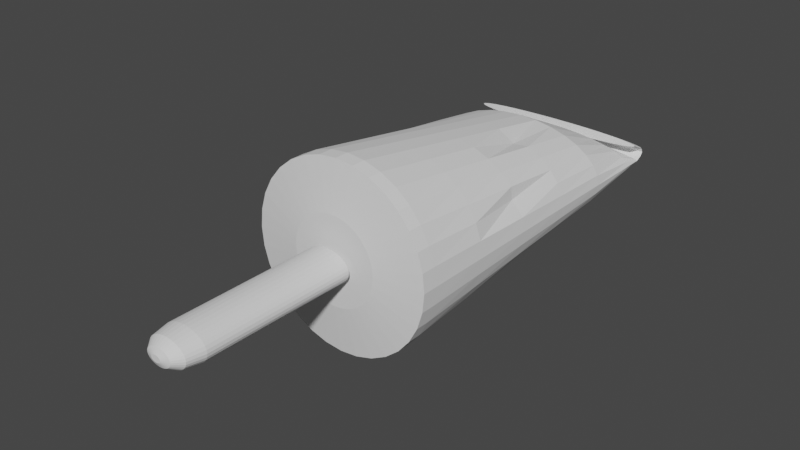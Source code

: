 # Source: Morphine.blend  (saved by Blender 3.5.10; exported with 4.5.12 LTS)
import bpy
from mathutils import Matrix  # noqa: F401  (used for matrix-valued properties, if any)

bpy.ops.wm.read_factory_settings(use_empty=True)
scene = bpy.context.scene
scene.name = 'Scene'

# ---- collections
col_collection = bpy.data.collections.new('Collection'); scene.collection.children.link(col_collection)

# ---- node groups
ng_auto_smooth = bpy.data.node_groups.new('Auto Smooth', 'GeometryNodeTree')
_s = ng_auto_smooth.interface.new_socket(name='Geometry', in_out='OUTPUT', socket_type='NodeSocketGeometry')
_s = ng_auto_smooth.interface.new_socket(name='Geometry', in_out='INPUT', socket_type='NodeSocketGeometry')
_s = ng_auto_smooth.interface.new_socket(name='Angle', in_out='INPUT', socket_type='NodeSocketFloat')
_s.subtype = 'ANGLE'
_s.min_value = 0.0
_s.max_value = 3.142
ng_auto_smooth.is_modifier = True
_N = ng_auto_smooth.nodes; _L = ng_auto_smooth.links
n0 = _N.new('NodeGroupOutput'); n0.name = 'Group Output'; n0.location = (480, -100)
n1 = _N.new('NodeGroupInput'); n1.name = 'Group Input'; n1.location = (-420, -300)
n2 = _N.new('NodeGroupInput'); n2.name = 'Group Input.001'; n2.location = (-60, -100)
n3 = _N.new('GeometryNodeSetShadeSmooth'); n3.name = 'Set Shade Smooth'; n3.location = (120, -100)
n3.domain = 'EDGE'
n4 = _N.new('GeometryNodeSetShadeSmooth'); n4.name = 'Set Shade Smooth.001'; n4.location = (300, -100)
n5 = _N.new('GeometryNodeInputMeshEdgeAngle'); n5.name = 'Edge Angle'; n5.location = (-420, -220)
n6 = _N.new('GeometryNodeInputEdgeSmooth'); n6.name = 'Is Edge Smooth'; n6.location = (-60, -160)
n7 = _N.new('GeometryNodeInputShadeSmooth'); n7.name = 'Is Face Smooth'; n7.location = (-240, -340)
n8 = _N.new('FunctionNodeBooleanMath'); n8.name = 'Boolean Math'; n8.location = (-60, -220)
n9 = _N.new('FunctionNodeCompare'); n9.name = 'Compare'; n9.location = (-240, -180)
n9.operation = 'LESS_EQUAL'
_L.new(n5.outputs[0], n9.inputs[0])
_L.new(n4.outputs[0], n0.inputs[0])
_L.new(n1.outputs[1], n9.inputs[1])
_L.new(n9.outputs[0], n8.inputs[0])
_L.new(n7.outputs[0], n8.inputs[1])
_L.new(n2.outputs[0], n3.inputs[0])
_L.new(n6.outputs[0], n3.inputs[1])
_L.new(n3.outputs[0], n4.inputs[0])
_L.new(n8.outputs[0], n3.inputs[2])
n0.is_active_output = True

# ---- world
world_world = bpy.data.worlds.new('World'); scene.world = world_world
world_world.use_nodes = True; world_world.node_tree.nodes.clear()
_N = world_world.node_tree.nodes; _L = world_world.node_tree.links
n0 = _N.new('ShaderNodeOutputWorld'); n0.name = 'World Output'; n0.location = (300, 300)
n1 = _N.new('ShaderNodeBackground'); n1.name = 'Background'; n1.location = (10, 300)
n1.inputs[0].default_value = (0.05088, 0.05088, 0.05088, 1.0)
_L.new(n1.outputs[0], n0.inputs[0])
n0.is_active_output = True
world_world.color = (0.05088, 0.05088, 0.05088)
world_world.use_sun_shadow = False
world_world.sun_shadow_jitter_overblur = 0.0

# ---- meshes
me_cylinder = bpy.data.meshes.new('Cylinder')
me_cylinder.from_pydata([(0.0, 0.2445, -2.332), (0.0, 1.0, 1.0), (0.1951, 0.2398, -2.332), (0.1951, 0.9808, 1.0), (0.3827, 0.2259, -2.332), (0.3827, 0.9239, 1.0), (0.5556, 0.2033, -2.332), (0.5556, 0.8315, 1.0), (0.7071, 0.1729, -2.332), (0.7071, 0.7071, 1.0), (0.8315, 0.1358, -2.332), (0.8315, 0.5556, 1.0), (0.9239, 0.09357, -2.332), (0.9239, 0.3827, 1.0), (0.9808, 0.0477, -2.332), (0.9808, 0.1951, 1.0), (1.0, -5.183e-08, -2.332), (1.0, 0.0, 1.0), (0.9808, -0.0477, -2.332), (0.9808, -0.1951, 1.0), (0.9239, -0.09357, -2.332), (0.9239, -0.3827, 1.0), (0.8315, -0.1358, -2.332), (0.8315, -0.5556, 1.0), (0.7071, -0.1729, -2.332), (0.7071, -0.7071, 1.0), (0.5556, -0.2033, -2.332), (0.5556, -0.8315, 1.0), (0.3827, -0.2259, -2.332), (0.3827, -0.9239, 1.0), (0.1951, -0.2398, -2.332), (0.1951, -0.9808, 1.0), (0.0, -0.2445, -2.332), (0.0, -1.0, 1.0), (-0.1951, -0.2398, -2.332), (-0.1951, -0.9808, 1.0), (-0.3827, -0.2259, -2.332), (-0.3827, -0.9239, 1.0), (-0.5556, -0.2033, -2.332), (-0.5556, -0.8315, 1.0), (-0.7071, -0.1729, -2.332), (-0.7071, -0.7071, 1.0), (-0.8315, -0.1358, -2.332), (-0.8315, -0.5556, 1.0), (-0.9239, -0.09357, -2.332), (-0.9239, -0.3827, 1.0), (-0.9808, -0.0477, -2.332), (-0.9808, -0.1951, 1.0), (-1.0, -5.183e-08, -2.332), (-1.0, 0.0, 1.0), (-0.9808, 0.0477, -2.332), (-0.9808, 0.1951, 1.0), (-0.9239, 0.09357, -2.332), (-0.9239, 0.3827, 1.0), (-0.8315, 0.1358, -2.332), (-0.8315, 0.5556, 1.0), (-0.7071, 0.1729, -2.332), (-0.7071, 0.7071, 1.0), (-0.5556, 0.2033, -2.332), (-0.5556, 0.8315, 1.0), (-0.3827, 0.2259, -2.332), (-0.3827, 0.9239, 1.0), (-0.1951, 0.2398, -2.332), (-0.1951, 0.9808, 1.0), (-7.689e-09, 0.05842, -2.546), (0.1951, 0.0573, -2.546), (0.3827, 0.05397, -2.546), (0.5556, 0.04858, -2.546), (0.7071, 0.04131, -2.546), (0.8315, 0.03246, -2.546), (0.9239, 0.02236, -2.546), (0.9808, 0.0114, -2.546), (1.0, -4.774e-08, -2.546), (0.9808, -0.0114, -2.546), (0.9239, -0.02236, -2.546), (0.8315, -0.03246, -2.546), (0.7071, -0.04131, -2.546), (0.5556, -0.04858, -2.546), (0.3827, -0.05397, -2.546), (0.1951, -0.0573, -2.546), (-7.689e-09, -0.05842, -2.546), (-0.1951, -0.0573, -2.546), (-0.3827, -0.05397, -2.546), (-0.5556, -0.04858, -2.546), (-0.7071, -0.04131, -2.546), (-0.8315, -0.03246, -2.546), (-0.9239, -0.02236, -2.546), (-0.9808, -0.0114, -2.546), (-1.0, -4.774e-08, -2.546), (-0.9808, 0.0114, -2.546), (-0.9239, 0.02236, -2.546), (-0.8315, 0.03246, -2.546), (-0.7071, 0.04131, -2.546), (-0.5556, 0.04858, -2.546), (-0.3827, 0.05397, -2.546), (-0.1951, 0.0573, -2.546), (-9.898e-09, 0.07849, -2.579), (0.1951, 0.07765, -2.58), (0.3827, 0.07517, -2.582), (0.5556, 0.07115, -2.586), (0.7071, 0.06574, -2.591), (0.8315, 0.05914, -2.597), (0.9239, 0.05161, -2.603), (0.9808, 0.04344, -2.611), (1.0, 0.03495, -2.618), (0.9808, 0.02645, -2.626), (0.9239, 0.01828, -2.633), (0.8315, 0.01076, -2.64), (0.7071, 0.004157, -2.646), (0.5556, -0.001258, -2.651), (0.3827, -0.005282, -2.654), (0.1951, -0.00776, -2.657), (-9.898e-09, -0.008596, -2.657), (-0.1951, -0.00776, -2.657), (-0.3827, -0.005282, -2.654), (-0.5556, -0.001258, -2.651), (-0.7071, 0.004157, -2.646), (-0.8315, 0.01076, -2.64), (-0.9239, 0.01828, -2.633), (-0.9808, 0.02645, -2.626), (-1.0, 0.03495, -2.618), (-0.9808, 0.04344, -2.611), (-0.9239, 0.05161, -2.603), (-0.8315, 0.05914, -2.597), (-0.7071, 0.06574, -2.591), (-0.5556, 0.07115, -2.586), (-0.3827, 0.07517, -2.582), (-0.1951, 0.07765, -2.58), (-1.115e-08, 0.08459, -2.587), (0.1951, 0.08443, -2.588), (0.3827, 0.08396, -2.591), (0.5556, 0.0832, -2.596), (0.7071, 0.08217, -2.604), (0.8315, 0.08092, -2.612), (0.9239, 0.07949, -2.622), (0.9808, 0.07794, -2.633), (1.0, 0.07633, -2.644), (0.9808, 0.07472, -2.656), (0.9239, 0.07317, -2.667), (0.8315, 0.07174, -2.677), (0.7071, 0.07049, -2.685), (0.5556, 0.06946, -2.693), (0.3827, 0.0687, -2.698), (0.1951, 0.06823, -2.701), (-1.115e-08, 0.06807, -2.702), (-0.1951, 0.06823, -2.701), (-0.3827, 0.0687, -2.698), (-0.5556, 0.06946, -2.693), (-0.7071, 0.07049, -2.685), (-0.8315, 0.07174, -2.677), (-0.9239, 0.07317, -2.667), (-0.9808, 0.07472, -2.656), (-1.0, 0.07633, -2.644), (-0.9808, 0.07794, -2.633), (-0.9239, 0.07949, -2.622), (-0.8315, 0.08092, -2.612), (-0.7071, 0.08217, -2.604), (-0.5556, 0.0832, -2.596), (-0.3827, 0.08396, -2.591), (-0.1951, 0.08443, -2.588), (-1.158e-08, 0.08453, -2.575), (0.1951, 0.08523, -2.576), (0.3827, 0.0873, -2.578), (0.5556, 0.09067, -2.582), (0.7071, 0.09521, -2.588), (0.8315, 0.1007, -2.595), (0.9239, 0.107, -2.603), (0.9808, 0.1139, -2.612), (1.0, 0.121, -2.62), (0.9808, 0.1281, -2.629), (0.9239, 0.1349, -2.638), (0.8315, 0.1413, -2.646), (0.7071, 0.1468, -2.653), (0.5556, 0.1513, -2.658), (0.3827, 0.1547, -2.663), (0.1951, 0.1568, -2.665), (-1.158e-08, 0.1575, -2.666), (-0.1951, 0.1568, -2.665), (-0.3827, 0.1547, -2.663), (-0.5556, 0.1513, -2.658), (-0.7071, 0.1468, -2.653), (-0.8315, 0.1413, -2.646), (-0.9239, 0.1349, -2.638), (-0.9808, 0.1281, -2.629), (-1.0, 0.121, -2.62), (-0.9808, 0.1139, -2.612), (-0.9239, 0.107, -2.603), (-0.8315, 0.1007, -2.595), (-0.7071, 0.09521, -2.588), (-0.5556, 0.09067, -2.582), (-0.3827, 0.0873, -2.578), (-0.1951, 0.08523, -2.576), (-1.036e-08, 0.141, -2.459), (0.1951, 0.1422, -2.459), (0.3827, 0.1455, -2.459), (0.5556, 0.1509, -2.459), (0.7071, 0.1581, -2.459), (0.8315, 0.167, -2.46), (0.9239, 0.1771, -2.46), (0.9808, 0.188, -2.46), (1.0, 0.1994, -2.461), (0.9808, 0.2108, -2.461), (0.9239, 0.2218, -2.461), (0.8315, 0.2319, -2.462), (0.7071, 0.2407, -2.462), (0.5556, 0.248, -2.462), (0.3827, 0.2534, -2.462), (0.1951, 0.2567, -2.462), (-1.036e-08, 0.2578, -2.462), (-0.1951, 0.2567, -2.462), (-0.3827, 0.2534, -2.462), (-0.5556, 0.248, -2.462), (-0.7071, 0.2407, -2.462), (-0.8315, 0.2319, -2.462), (-0.9239, 0.2218, -2.461), (-0.9808, 0.2108, -2.461), (-1.0, 0.1994, -2.461), (-0.9808, 0.188, -2.46), (-0.9239, 0.1771, -2.46), (-0.8315, 0.167, -2.46), (-0.7071, 0.1581, -2.459), (-0.5556, 0.1509, -2.459), (-0.3827, 0.1455, -2.459), (-0.1951, 0.1422, -2.459), (0.0, 0.5306, -1.729), (0.1951, 0.5204, -1.729), (0.3827, 0.4902, -1.729), (0.5556, 0.4412, -1.729), (0.7071, 0.3752, -1.729), (0.8315, 0.2948, -1.729), (0.9239, 0.203, -1.729), (0.9808, 0.1035, -1.729), (1.0, -4.845e-08, -1.729), (0.9808, -0.1035, -1.729), (0.9239, -0.203, -1.729), (0.8315, -0.2948, -1.729), (0.7071, -0.3325, -1.729), (0.5556, -0.4412, -1.729), (0.3827, -0.4902, -1.729), (0.1951, -0.5204, -1.729), (0.0, -0.5306, -1.729), (-0.1951, -0.5204, -1.729), (-0.3827, -0.4902, -1.729), (-0.5556, -0.4412, -1.729), (-0.7071, -0.3752, -1.729), (-0.8315, -0.2948, -1.729), (-0.9239, -0.203, -1.729), (-0.9808, -0.1035, -1.729), (-1.0, -4.845e-08, -1.729), (-0.9808, 0.1035, -1.729), (-0.9239, 0.203, -1.729), (-0.8315, 0.2948, -1.729), (-0.7071, 0.3752, -1.729), (-0.5556, 0.4412, -1.729), (-0.3827, 0.4902, -1.729), (-0.1951, 0.5204, -1.729), (0.0, 0.7653, -0.3643), (0.1951, 0.7506, -0.3643), (0.3827, 0.707, -0.3643), (0.5556, 0.6363, -0.3643), (0.7071, 0.5411, -0.3643), (0.8315, 0.4252, -0.3643), (0.8467, 0.2929, -0.3643), (0.9808, 0.1493, -0.3643), (1.0, -2.422e-08, -0.3643), (0.9808, -0.1493, -0.3643), (0.9239, -0.2929, -0.3643), (0.8315, -0.4252, -0.3643), (0.7071, -0.5411, -0.3643), (0.5556, -0.6363, -0.3643), (0.3827, -0.707, -0.3643), (0.1951, -0.7506, -0.3643), (0.0, -0.7653, -0.3643), (-0.1951, -0.7506, -0.3643), (-0.3827, -0.707, -0.3643), (-0.5556, -0.6363, -0.3643), (-0.7071, -0.5411, -0.3643), (-0.8315, -0.4252, -0.3643), (-0.9239, -0.2929, -0.3643), (-0.9808, -0.1493, -0.3643), (-1.0, -2.422e-08, -0.3643), (-0.9808, 0.1493, -0.3643), (-0.9239, 0.2929, -0.3643), (-0.8315, 0.4252, -0.3643), (-0.7071, 0.5411, -0.3643), (-0.5556, 0.5396, -0.3643), (-0.3827, 0.707, -0.3643), (-0.1951, 0.7506, -0.3643), (0.1951, 0.6355, -1.046), (0.3827, 0.5247, -1.046), (0.5556, 0.5387, -1.046), (0.7071, 0.4582, -1.046), (0.8315, 0.36, -1.046), (0.9239, 0.248, -1.046), (0.9808, 0.1264, -1.046), (1.0, -3.633e-08, -1.046), (0.9808, -0.1264, -1.046), (0.9239, -0.248, -1.046), (0.8315, -0.36, -1.046), (0.7071, -0.4582, -1.046), (0.5556, -0.5387, -1.046), (0.3827, -0.5986, -1.046), (0.1951, -0.6355, -1.046), (0.0, -0.5923, -1.046), (-0.1951, -0.6355, -1.046), (-0.3827, -0.5986, -1.046), (-0.5556, -0.5387, -1.046), (-0.7071, -0.4582, -1.046), (-0.8315, -0.328, -1.046), (-0.9239, -0.248, -1.046), (-0.9808, -0.1264, -1.046), (-1.0, -3.633e-08, -1.046), (-0.9808, 0.1264, -1.046), (-0.9239, 0.248, -1.046), (-0.8315, 0.36, -1.046), (-0.7071, 0.4582, -1.046), (-0.5556, 0.5387, -1.046), (-0.3827, 0.5986, -1.046), (-0.1951, 0.6355, -1.046), (0.0, 0.6479, -1.046), (0.0, 0.8826, 0.3179), (0.1951, 0.8657, 0.3179), (0.3827, 0.8155, 0.3179), (0.5556, 0.7339, 0.3179), (0.7071, 0.6241, 0.3179), (0.8315, 0.4904, 0.3179), (0.9239, 0.3378, 0.3179), (0.9808, 0.1722, 0.3179), (1.0, -1.211e-08, 0.3179), (0.9808, -0.1722, 0.3179), (0.9239, -0.3378, 0.3179), (0.8315, -0.4904, 0.3179), (0.7071, -0.6241, 0.3179), (0.5556, -0.7339, 0.3179), (0.3827, -0.7316, 0.3179), (0.1951, -0.8657, 0.3179), (0.0, -0.8826, 0.3179), (-0.1951, -0.8657, 0.3179), (-0.3827, -0.8155, 0.3179), (-0.5556, -0.7339, 0.3179), (-0.7071, -0.5941, 0.3179), (-0.8315, -0.4904, 0.3179), (-0.9239, -0.3378, 0.3179), (-0.9808, -0.1722, 0.3179), (-1.0, -1.211e-08, 0.3179), (-0.9808, 0.1722, 0.3179), (-0.9239, 0.3378, 0.3179), (-0.8315, 0.4904, 0.3179), (-0.7071, 0.6241, 0.3179), (-0.5556, 0.7339, 0.3179), (-0.3827, 0.8155, 0.3179), (-0.1951, 0.8657, 0.3179), (2.932e-09, 1.0, 1.154), (0.1951, 0.9808, 1.154), (0.3827, 0.9239, 1.154), (0.5556, 0.8315, 1.154), (0.7071, 0.7071, 1.154), (0.8315, 0.5556, 1.154), (0.9239, 0.3827, 1.154), (0.9808, 0.1951, 1.154), (1.0, 0.0, 1.154), (0.9808, -0.1951, 1.154), (0.9239, -0.3827, 1.154), (0.8315, -0.5556, 1.154), (0.7071, -0.7071, 1.154), (0.5556, -0.8315, 1.154), (0.3827, -0.9239, 1.154), (0.1951, -0.9808, 1.154), (2.932e-09, -1.0, 1.154), (-0.1951, -0.9808, 1.154), (-0.3827, -0.9239, 1.154), (-0.5556, -0.8315, 1.154), (-0.7071, -0.7071, 1.154), (-0.8315, -0.5556, 1.154), (-0.9239, -0.3827, 1.154), (-0.9808, -0.1951, 1.154), (-1.0, 0.0, 1.154), (-0.9808, 0.1951, 1.154), (-0.9239, 0.3827, 1.154), (-0.8315, 0.5556, 1.154), (-0.7071, 0.7071, 1.154), (-0.5556, 0.8315, 1.154), (-0.3827, 0.9239, 1.154), (-0.1951, 0.9808, 1.154), (8.787e-09, 0.4738, 1.223), (0.09242, 0.4647, 1.223), (0.1813, 0.4377, 1.223), (0.2632, 0.3939, 1.223), (0.335, 0.335, 1.223), (0.3939, 0.2632, 1.223), (0.4377, 0.1813, 1.223), (0.4647, 0.09242, 1.223), (0.4738, -9.107e-09, 1.223), (0.4647, -0.09242, 1.223), (0.4377, -0.1813, 1.223), (0.3939, -0.2632, 1.223), (0.335, -0.335, 1.223), (0.2632, -0.3939, 1.223), (0.1813, -0.4377, 1.223), (0.09242, -0.4647, 1.223), (8.787e-09, -0.4738, 1.223), (-0.09242, -0.4647, 1.223), (-0.1813, -0.4377, 1.223), (-0.2632, -0.3939, 1.223), (-0.335, -0.335, 1.223), (-0.3939, -0.2632, 1.223), (-0.4377, -0.1813, 1.223), (-0.4647, -0.09242, 1.223), (-0.4738, -9.107e-09, 1.223), (-0.4647, 0.09242, 1.223), (-0.4377, 0.1813, 1.223), (-0.3939, 0.2632, 1.223), (-0.335, 0.335, 1.223), (-0.2632, 0.3939, 1.223), (-0.1813, 0.4377, 1.223), (-0.09242, 0.4647, 1.223), (2.156e-08, 0.04386, 1.223), (0.008557, 0.04302, 1.223), (0.01679, 0.04052, 1.223), (0.02437, 0.03647, 1.223), (0.03101, 0.03101, 1.223), (0.03647, 0.02437, 1.223), (0.04052, 0.01678, 1.223), (0.04302, 0.008557, 1.223), (0.04386, -1.973e-08, 1.223), (0.04302, -0.008557, 1.223), (0.04052, -0.01678, 1.223), (0.03647, -0.02437, 1.223), (0.03101, -0.03101, 1.223), (0.02437, -0.03647, 1.223), (0.01679, -0.04052, 1.223), (0.008557, -0.04302, 1.223), (2.156e-08, -0.04386, 1.223), (-0.008557, -0.04302, 1.223), (-0.01678, -0.04052, 1.223), (-0.02437, -0.03647, 1.223), (-0.03101, -0.03101, 1.223), (-0.03647, -0.02437, 1.223), (-0.04052, -0.01678, 1.223), (-0.04302, -0.008557, 1.223), (-0.04386, -1.973e-08, 1.223), (-0.04302, 0.008557, 1.223), (-0.04052, 0.01678, 1.223), (-0.03647, 0.02437, 1.223), (-0.03101, 0.03101, 1.223), (-0.02437, 0.03647, 1.223), (-0.01678, 0.04052, 1.223), (-0.008557, 0.04302, 1.223), (-5.205e-07, 0.003168, 3.168), (0.0006176, 0.003107, 3.168), (0.001212, 0.002927, 3.168), (0.00176, 0.002634, 3.168), (0.00224, 0.00224, 3.168), (0.002634, 0.00176, 3.168), (0.002927, 0.001212, 3.168), (0.003107, 0.0006181, 3.168), (0.003168, 2.712e-08, 3.168), (0.003107, -0.0006181, 3.168), (0.002927, -0.001212, 3.168), (0.002634, -0.00176, 3.168), (0.00224, -0.00224, 3.168), (0.00176, -0.002634, 3.168), (0.001212, -0.002927, 3.168), (0.0006176, -0.003107, 3.168), (-5.205e-07, -0.003168, 3.168), (-0.0006186, -0.003107, 3.168), (-0.001213, -0.002927, 3.168), (-0.001761, -0.002634, 3.168), (-0.002241, -0.00224, 3.168), (-0.002635, -0.00176, 3.168), (-0.002928, -0.001212, 3.168), (-0.003108, -0.0006181, 3.168), (-0.003169, 2.712e-08, 3.168), (-0.003108, 0.0006181, 3.168), (-0.002928, 0.001212, 3.168), (-0.002635, 0.00176, 3.168), (-0.002241, 0.00224, 3.168), (-0.001761, 0.002634, 3.168), (-0.001213, 0.002927, 3.168), (-0.0006186, 0.003107, 3.168)], [], [(320, 1, 3, 321), (321, 3, 5, 322), (322, 5, 7, 323), (323, 7, 9, 324), (324, 9, 11, 325), (325, 11, 13, 326), (326, 13, 15, 327), (327, 15, 17, 328), (328, 17, 19, 329), (329, 19, 21, 330), (330, 21, 23, 331), (331, 23, 25, 332), (332, 25, 27, 333), (333, 27, 29, 334), (334, 29, 31, 335), (335, 31, 33, 336), (336, 33, 35, 337), (337, 35, 37, 338), (338, 37, 39, 339), (339, 39, 41, 340), (340, 41, 43, 341), (341, 43, 45, 342), (342, 45, 47, 343), (343, 47, 49, 344), (344, 49, 51, 345), (345, 51, 53, 346), (346, 53, 55, 347), (347, 55, 57, 348), (348, 57, 59, 349), (349, 59, 61, 350), (11, 9, 356, 357), (350, 61, 63, 351), (351, 63, 1, 320), (4, 6, 67, 66), (80, 81, 113, 112), (22, 24, 76, 75), (40, 42, 85, 84), (58, 60, 94, 93), (14, 16, 72, 71), (32, 34, 81, 80), (50, 52, 90, 89), (6, 8, 68, 67), (24, 26, 77, 76), (42, 44, 86, 85), (60, 62, 95, 94), (16, 18, 73, 72), (34, 36, 82, 81), (52, 54, 91, 90), (8, 10, 69, 68), (26, 28, 78, 77), (44, 46, 87, 86), (0, 2, 65, 64), (62, 0, 64, 95), (18, 20, 74, 73), (36, 38, 83, 82), (54, 56, 92, 91), (10, 12, 70, 69), (28, 30, 79, 78), (46, 48, 88, 87), (2, 4, 66, 65), (20, 22, 75, 74), (38, 40, 84, 83), (56, 58, 93, 92), (12, 14, 71, 70), (30, 32, 80, 79), (48, 50, 89, 88), (115, 116, 148, 147), (67, 68, 100, 99), (94, 95, 127, 126), (81, 82, 114, 113), (68, 69, 101, 100), (95, 64, 96, 127), (82, 83, 115, 114), (69, 70, 102, 101), (83, 84, 116, 115), (70, 71, 103, 102), (84, 85, 117, 116), (71, 72, 104, 103), (85, 86, 118, 117), (72, 73, 105, 104), (86, 87, 119, 118), (73, 74, 106, 105), (87, 88, 120, 119), (74, 75, 107, 106), (88, 89, 121, 120), (75, 76, 108, 107), (89, 90, 122, 121), (76, 77, 109, 108), (90, 91, 123, 122), (77, 78, 110, 109), (64, 65, 97, 96), (91, 92, 124, 123), (78, 79, 111, 110), (65, 66, 98, 97), (92, 93, 125, 124), (79, 80, 112, 111), (66, 67, 99, 98), (93, 94, 126, 125), (150, 151, 183, 182), (102, 103, 135, 134), (116, 117, 149, 148), (103, 104, 136, 135), (117, 118, 150, 149), (104, 105, 137, 136), (118, 119, 151, 150), (105, 106, 138, 137), (119, 120, 152, 151), (106, 107, 139, 138), (120, 121, 153, 152), (107, 108, 140, 139), (121, 122, 154, 153), (108, 109, 141, 140), (122, 123, 155, 154), (109, 110, 142, 141), (96, 97, 129, 128), (123, 124, 156, 155), (110, 111, 143, 142), (97, 98, 130, 129), (124, 125, 157, 156), (111, 112, 144, 143), (98, 99, 131, 130), (125, 126, 158, 157), (112, 113, 145, 144), (99, 100, 132, 131), (126, 127, 159, 158), (113, 114, 146, 145), (100, 101, 133, 132), (127, 96, 128, 159), (114, 115, 147, 146), (101, 102, 134, 133), (185, 186, 218, 217), (137, 138, 170, 169), (151, 152, 184, 183), (138, 139, 171, 170), (152, 153, 185, 184), (139, 140, 172, 171), (153, 154, 186, 185), (140, 141, 173, 172), (154, 155, 187, 186), (141, 142, 174, 173), (128, 129, 161, 160), (155, 156, 188, 187), (142, 143, 175, 174), (129, 130, 162, 161), (156, 157, 189, 188), (143, 144, 176, 175), (130, 131, 163, 162), (157, 158, 190, 189), (144, 145, 177, 176), (131, 132, 164, 163), (158, 159, 191, 190), (145, 146, 178, 177), (132, 133, 165, 164), (159, 128, 160, 191), (146, 147, 179, 178), (133, 134, 166, 165), (147, 148, 180, 179), (134, 135, 167, 166), (148, 149, 181, 180), (135, 136, 168, 167), (149, 150, 182, 181), (136, 137, 169, 168), (192, 193, 194, 195, 196, 197, 198, 199, 200, 201, 202, 203, 204, 205, 206, 207, 208, 209, 210, 211, 212, 213, 214, 215, 216, 217, 218, 219, 220, 221, 222, 223), (172, 173, 205, 204), (186, 187, 219, 218), (173, 174, 206, 205), (160, 161, 193, 192), (187, 188, 220, 219), (174, 175, 207, 206), (161, 162, 194, 193), (188, 189, 221, 220), (175, 176, 208, 207), (162, 163, 195, 194), (189, 190, 222, 221), (176, 177, 209, 208), (163, 164, 196, 195), (190, 191, 223, 222), (177, 178, 210, 209), (164, 165, 197, 196), (191, 160, 192, 223), (178, 179, 211, 210), (165, 166, 198, 197), (179, 180, 212, 211), (166, 167, 199, 198), (180, 181, 213, 212), (167, 168, 200, 199), (181, 182, 214, 213), (168, 169, 201, 200), (182, 183, 215, 214), (169, 170, 202, 201), (183, 184, 216, 215), (170, 171, 203, 202), (184, 185, 217, 216), (171, 172, 204, 203), (62, 255, 224, 0), (60, 254, 255, 62), (58, 253, 254, 60), (56, 252, 253, 58), (54, 251, 252, 56), (52, 250, 251, 54), (50, 249, 250, 52), (48, 248, 249, 50), (46, 247, 248, 48), (44, 246, 247, 46), (42, 245, 246, 44), (40, 244, 245, 42), (38, 243, 244, 40), (36, 242, 243, 38), (34, 241, 242, 36), (32, 240, 241, 34), (30, 239, 240, 32), (28, 238, 239, 30), (26, 237, 238, 28), (24, 236, 237, 26), (22, 235, 236, 24), (20, 234, 235, 22), (18, 233, 234, 20), (16, 232, 233, 18), (14, 231, 232, 16), (12, 230, 231, 14), (10, 229, 230, 12), (8, 228, 229, 10), (6, 227, 228, 8), (4, 226, 227, 6), (2, 225, 226, 4), (0, 224, 225, 2), (318, 287, 256, 319), (317, 286, 287, 318), (316, 285, 286, 317), (315, 284, 285, 316), (314, 283, 284, 315), (313, 282, 283, 314), (312, 281, 282, 313), (311, 280, 281, 312), (310, 279, 280, 311), (309, 278, 279, 310), (308, 277, 278, 309), (307, 276, 277, 308), (306, 275, 276, 307), (305, 274, 275, 306), (304, 273, 274, 305), (303, 272, 273, 304), (302, 271, 272, 303), (301, 270, 271, 302), (300, 269, 270, 301), (299, 268, 269, 300), (298, 267, 268, 299), (297, 266, 267, 298), (296, 265, 266, 297), (295, 264, 265, 296), (294, 263, 264, 295), (293, 262, 263, 294), (292, 261, 262, 293), (291, 260, 261, 292), (290, 259, 260, 291), (289, 258, 259, 290), (288, 257, 258, 289), (319, 256, 257, 288), (224, 319, 288, 225), (225, 288, 289, 226), (226, 289, 290, 227), (227, 290, 291, 228), (228, 291, 292, 229), (229, 292, 293, 230), (230, 293, 294, 231), (231, 294, 295, 232), (232, 295, 296, 233), (233, 296, 297, 234), (234, 297, 298, 235), (235, 298, 299, 236), (236, 299, 300, 237), (237, 300, 301, 238), (238, 301, 302, 239), (239, 302, 303, 240), (240, 303, 304, 241), (241, 304, 305, 242), (242, 305, 306, 243), (243, 306, 307, 244), (244, 307, 308, 245), (245, 308, 309, 246), (246, 309, 310, 247), (247, 310, 311, 248), (248, 311, 312, 249), (249, 312, 313, 250), (250, 313, 314, 251), (251, 314, 315, 252), (252, 315, 316, 253), (253, 316, 317, 254), (254, 317, 318, 255), (255, 318, 319, 224), (287, 351, 320, 256), (286, 350, 351, 287), (285, 349, 350, 286), (284, 348, 349, 285), (283, 347, 348, 284), (282, 346, 347, 283), (281, 345, 346, 282), (280, 344, 345, 281), (279, 343, 344, 280), (278, 342, 343, 279), (277, 341, 342, 278), (276, 340, 341, 277), (275, 339, 340, 276), (274, 338, 339, 275), (273, 337, 338, 274), (272, 336, 337, 273), (271, 335, 336, 272), (270, 334, 335, 271), (269, 333, 334, 270), (268, 332, 333, 269), (267, 331, 332, 268), (266, 330, 331, 267), (265, 329, 330, 266), (264, 328, 329, 265), (263, 327, 328, 264), (262, 326, 327, 263), (261, 325, 326, 262), (260, 324, 325, 261), (259, 323, 324, 260), (258, 322, 323, 259), (257, 321, 322, 258), (256, 320, 321, 257), (365, 364, 396, 397), (29, 27, 365, 366), (47, 45, 374, 375), (3, 1, 352, 353), (1, 63, 383, 352), (21, 19, 361, 362), (39, 37, 370, 371), (57, 55, 379, 380), (13, 11, 357, 358), (31, 29, 366, 367), (49, 47, 375, 376), (5, 3, 353, 354), (23, 21, 362, 363), (41, 39, 371, 372), (59, 57, 380, 381), (15, 13, 358, 359), (33, 31, 367, 368), (51, 49, 376, 377), (7, 5, 354, 355), (25, 23, 363, 364), (43, 41, 372, 373), (61, 59, 381, 382), (17, 15, 359, 360), (35, 33, 368, 369), (53, 51, 377, 378), (9, 7, 355, 356), (27, 25, 364, 365), (45, 43, 373, 374), (63, 61, 382, 383), (19, 17, 360, 361), (37, 35, 369, 370), (55, 53, 378, 379), (400, 399, 431, 432), (379, 378, 410, 411), (366, 365, 397, 398), (353, 352, 384, 385), (380, 379, 411, 412), (367, 366, 398, 399), (354, 353, 385, 386), (381, 380, 412, 413), (368, 367, 399, 400), (355, 354, 386, 387), (382, 381, 413, 414), (369, 368, 400, 401), (356, 355, 387, 388), (383, 382, 414, 415), (370, 369, 401, 402), (357, 356, 388, 389), (352, 383, 415, 384), (371, 370, 402, 403), (358, 357, 389, 390), (372, 371, 403, 404), (359, 358, 390, 391), (373, 372, 404, 405), (360, 359, 391, 392), (374, 373, 405, 406), (361, 360, 392, 393), (375, 374, 406, 407), (362, 361, 393, 394), (376, 375, 407, 408), (363, 362, 394, 395), (377, 376, 408, 409), (364, 363, 395, 396), (378, 377, 409, 410), (435, 434, 466, 467), (387, 386, 418, 419), (414, 413, 445, 446), (401, 400, 432, 433), (388, 387, 419, 420), (415, 414, 446, 447), (402, 401, 433, 434), (389, 388, 420, 421), (384, 415, 447, 416), (403, 402, 434, 435), (390, 389, 421, 422), (404, 403, 435, 436), (391, 390, 422, 423), (405, 404, 436, 437), (392, 391, 423, 424), (406, 405, 437, 438), (393, 392, 424, 425), (407, 406, 438, 439), (394, 393, 425, 426), (408, 407, 439, 440), (395, 394, 426, 427), (409, 408, 440, 441), (396, 395, 427, 428), (410, 409, 441, 442), (397, 396, 428, 429), (411, 410, 442, 443), (398, 397, 429, 430), (385, 384, 416, 417), (412, 411, 443, 444), (399, 398, 430, 431), (386, 385, 417, 418), (413, 412, 444, 445), (449, 448, 479, 478, 477, 476, 475, 474, 473, 472, 471, 470, 469, 468, 467, 466, 465, 464, 463, 462, 461, 460, 459, 458, 457, 456, 455, 454, 453, 452, 451, 450), (422, 421, 453, 454), (436, 435, 467, 468), (423, 422, 454, 455), (437, 436, 468, 469), (424, 423, 455, 456), (438, 437, 469, 470), (425, 424, 456, 457), (439, 438, 470, 471), (426, 425, 457, 458), (440, 439, 471, 472), (427, 426, 458, 459), (441, 440, 472, 473), (428, 427, 459, 460), (442, 441, 473, 474), (429, 428, 460, 461), (443, 442, 474, 475), (430, 429, 461, 462), (417, 416, 448, 449), (444, 443, 475, 476), (431, 430, 462, 463), (418, 417, 449, 450), (445, 444, 476, 477), (432, 431, 463, 464), (419, 418, 450, 451), (446, 445, 477, 478), (433, 432, 464, 465), (420, 419, 451, 452), (447, 446, 478, 479), (434, 433, 465, 466), (421, 420, 452, 453), (416, 447, 479, 448)])
_uv = me_cylinder.uv_layers.new(name='UVMap')
_uv.uv.foreach_set('vector', [1.0, 0.8976, 1.0, 1.0, 0.9688, 1.0, 0.9687, 0.8976, 0.9687, 0.8976, 0.9688, 1.0, 0.9375, 1.0, 0.9375, 0.8976, 0.9375, 0.8976, 0.9375, 1.0, 0.9062, 1.0, 0.9063, 0.8976, 0.9063, 0.8976, 0.9062, 1.0, 0.875, 1.0, 0.875, 0.8976, 0.875, 0.8976, 0.875, 1.0, 0.8438, 1.0, 0.8437, 0.8976, 0.8437, 0.8976, 0.8438, 1.0, 0.8125, 1.0, 0.8125, 0.8976, 0.8125, 0.8976, 0.8125, 1.0, 0.7812, 1.0, 0.7813, 0.8976, 0.7813, 0.8976, 0.7812, 1.0, 0.75, 1.0, 0.75, 0.8976, 0.75, 0.8976, 0.75, 1.0, 0.7188, 1.0, 0.7188, 0.8976, 0.7188, 0.8976, 0.7188, 1.0, 0.6875, 1.0, 0.6875, 0.8976, 0.6875, 0.8976, 0.6875, 1.0, 0.6562, 1.0, 0.6562, 0.8976, 0.6562, 0.8976, 0.6562, 1.0, 0.625, 1.0, 0.625, 0.8976, 0.625, 0.8976, 0.625, 1.0, 0.5938, 1.0, 0.5938, 0.8976, 0.5938, 0.8976, 0.5938, 1.0, 0.5625, 1.0, 0.5625, 0.8976, 0.5625, 0.8976, 0.5625, 1.0, 0.5312, 1.0, 0.5312, 0.8976, 0.5312, 0.8976, 0.5312, 1.0, 0.5, 1.0, 0.5, 0.8976, 0.5, 0.8976, 0.5, 1.0, 0.4688, 1.0, 0.4688, 0.8976, 0.4688, 0.8976, 0.4688, 1.0, 0.4375, 1.0, 0.4375, 0.8976, 0.4375, 0.8976, 0.4375, 1.0, 0.4062, 1.0, 0.4062, 0.8976, 0.4062, 0.8976, 0.4062, 1.0, 0.375, 1.0, 0.375, 0.8976, 0.375, 0.8976, 0.375, 1.0, 0.3438, 1.0, 0.3438, 0.8976, 0.3438, 0.8976, 0.3438, 1.0, 0.3125, 1.0, 0.3125, 0.8976, 0.3125, 0.8976, 0.3125, 1.0, 0.2812, 1.0, 0.2813, 0.8976, 0.2813, 0.8976, 0.2812, 1.0, 0.25, 1.0, 0.25, 0.8976, 0.25, 0.8976, 0.25, 1.0, 0.2188, 1.0, 0.2188, 0.8976, 0.2188, 0.8976, 0.2188, 1.0, 0.1875, 1.0, 0.1875, 0.8976, 0.1875, 0.8976, 0.1875, 1.0, 0.1562, 1.0, 0.1562, 0.8976, 0.1562, 0.8976, 0.1562, 1.0, 0.125, 1.0, 0.125, 0.8976, 0.125, 0.8976, 0.125, 1.0, 0.09375, 1.0, 0.09375, 0.8976, 0.09375, 0.8976, 0.09375, 1.0, 0.0625, 1.0, 0.0625, 0.8976, 0.8438, 1.0, 0.875, 1.0, 0.875, 1.0, 0.8438, 1.0, 0.0625, 0.8976, 0.0625, 1.0, 0.03125, 1.0, 0.03125, 0.8976, 0.03125, 0.8976, 0.03125, 1.0, 0.0, 1.0, 0.0, 0.8976, 0.9375, 0.5, 0.9062, 0.5, 0.9062, 0.5, 0.9375, 0.5, 0.5, 0.5, 0.4688, 0.5, 0.4688, 0.5, 0.5, 0.5, 0.6562, 0.5, 0.625, 0.5, 0.625, 0.5, 0.6562, 0.5, 0.375, 0.5, 0.3438, 0.5, 0.3438, 0.5, 0.375, 0.5, 0.09375, 0.5, 0.0625, 0.5, 0.0625, 0.5, 0.09375, 0.5, 0.7812, 0.5, 0.75, 0.5, 0.75, 0.5, 0.7812, 0.5, 0.5, 0.5, 0.4688, 0.5, 0.4688, 0.5, 0.5, 0.5, 0.2188, 0.5, 0.1875, 0.5, 0.1875, 0.5, 0.2188, 0.5, 0.9062, 0.5, 0.875, 0.5, 0.875, 0.5, 0.9062, 0.5, 0.625, 0.5, 0.5938, 0.5, 0.5938, 0.5, 0.625, 0.5, 0.3438, 0.5, 0.3125, 0.5, 0.3125, 0.5, 0.3438, 0.5, 0.0625, 0.5, 0.03125, 0.5, 0.03125, 0.5, 0.0625, 0.5, 0.75, 0.5, 0.7188, 0.5, 0.7188, 0.5, 0.75, 0.5, 0.4688, 0.5, 0.4375, 0.5, 0.4375, 0.5, 0.4688, 0.5, 0.1875, 0.5, 0.1562, 0.5, 0.1562, 0.5, 0.1875, 0.5, 0.875, 0.5, 0.8438, 0.5, 0.8438, 0.5, 0.875, 0.5, 0.5938, 0.5, 0.5625, 0.5, 0.5625, 0.5, 0.5938, 0.5, 0.3125, 0.5, 0.2812, 0.5, 0.2812, 0.5, 0.3125, 0.5, 1.0, 0.5, 0.9688, 0.5, 0.9688, 0.5, 1.0, 0.5, 0.03125, 0.5, 0.0, 0.5, 0.0, 0.5, 0.03125, 0.5, 0.7188, 0.5, 0.6875, 0.5, 0.6875, 0.5, 0.7188, 0.5, 0.4375, 0.5, 0.4062, 0.5, 0.4062, 0.5, 0.4375, 0.5, 0.1562, 0.5, 0.125, 0.5, 0.125, 0.5, 0.1562, 0.5, 0.8438, 0.5, 0.8125, 0.5, 0.8125, 0.5, 0.8438, 0.5, 0.5625, 0.5, 0.5312, 0.5, 0.5312, 0.5, 0.5625, 0.5, 0.2812, 0.5, 0.25, 0.5, 0.25, 0.5, 0.2812, 0.5, 0.9688, 0.5, 0.9375, 0.5, 0.9375, 0.5, 0.9688, 0.5, 0.6875, 0.5, 0.6562, 0.5, 0.6562, 0.5, 0.6875, 0.5, 0.4062, 0.5, 0.375, 0.5, 0.375, 0.5, 0.4062, 0.5, 0.125, 0.5, 0.09375, 0.5, 0.09375, 0.5, 0.125, 0.5, 0.8125, 0.5, 0.7812, 0.5, 0.7812, 0.5, 0.8125, 0.5, 0.5312, 0.5, 0.5, 0.5, 0.5, 0.5, 0.5312, 0.5, 0.25, 0.5, 0.2188, 0.5, 0.2188, 0.5, 0.25, 0.5, 0.4062, 0.5, 0.375, 0.5, 0.375, 0.5, 0.4062, 0.5, 0.9062, 0.5, 0.875, 0.5, 0.875, 0.5, 0.9062, 0.5, 0.0625, 0.5, 0.03125, 0.5, 0.03125, 0.5, 0.0625, 0.5, 0.4688, 0.5, 0.4375, 0.5, 0.4375, 0.5, 0.4688, 0.5, 0.875, 0.5, 0.8438, 0.5, 0.8438, 0.5, 0.875, 0.5, 0.03125, 0.5, 0.0, 0.5, 0.0, 0.5, 0.03125, 0.5, 0.4375, 0.5, 0.4062, 0.5, 0.4062, 0.5, 0.4375, 0.5, 0.8438, 0.5, 0.8125, 0.5, 0.8125, 0.5, 0.8438, 0.5, 0.4062, 0.5, 0.375, 0.5, 0.375, 0.5, 0.4062, 0.5, 0.8125, 0.5, 0.7812, 0.5, 0.7812, 0.5, 0.8125, 0.5, 0.375, 0.5, 0.3438, 0.5, 0.3438, 0.5, 0.375, 0.5, 0.7812, 0.5, 0.75, 0.5, 0.75, 0.5, 0.7812, 0.5, 0.3438, 0.5, 0.3125, 0.5, 0.3125, 0.5, 0.3438, 0.5, 0.75, 0.5, 0.7188, 0.5, 0.7188, 0.5, 0.75, 0.5, 0.3125, 0.5, 0.2812, 0.5, 0.2812, 0.5, 0.3125, 0.5, 0.7188, 0.5, 0.6875, 0.5, 0.6875, 0.5, 0.7188, 0.5, 0.2812, 0.5, 0.25, 0.5, 0.25, 0.5, 0.2812, 0.5, 0.6875, 0.5, 0.6562, 0.5, 0.6562, 0.5, 0.6875, 0.5, 0.25, 0.5, 0.2188, 0.5, 0.2188, 0.5, 0.25, 0.5, 0.6562, 0.5, 0.625, 0.5, 0.625, 0.5, 0.6562, 0.5, 0.2188, 0.5, 0.1875, 0.5, 0.1875, 0.5, 0.2188, 0.5, 0.625, 0.5, 0.5938, 0.5, 0.5938, 0.5, 0.625, 0.5, 0.1875, 0.5, 0.1562, 0.5, 0.1562, 0.5, 0.1875, 0.5, 0.5938, 0.5, 0.5625, 0.5, 0.5625, 0.5, 0.5938, 0.5, 1.0, 0.5, 0.9688, 0.5, 0.9688, 0.5, 1.0, 0.5, 0.1562, 0.5, 0.125, 0.5, 0.125, 0.5, 0.1562, 0.5, 0.5625, 0.5, 0.5312, 0.5, 0.5312, 0.5, 0.5625, 0.5, 0.9688, 0.5, 0.9375, 0.5, 0.9375, 0.5, 0.9688, 0.5, 0.125, 0.5, 0.09375, 0.5, 0.09375, 0.5, 0.125, 0.5, 0.5312, 0.5, 0.5, 0.5, 0.5, 0.5, 0.5312, 0.5, 0.9375, 0.5, 0.9062, 0.5, 0.9062, 0.5, 0.9375, 0.5, 0.09375, 0.5, 0.0625, 0.5, 0.0625, 0.5, 0.09375, 0.5, 0.3125, 0.5, 0.2812, 0.5, 0.2812, 0.5, 0.3125, 0.5, 0.8125, 0.5, 0.7812, 0.5, 0.7812, 0.5, 0.8125, 0.5, 0.375, 0.5, 0.3438, 0.5, 0.3438, 0.5, 0.375, 0.5, 0.7812, 0.5, 0.75, 0.5, 0.75, 0.5, 0.7812, 0.5, 0.3438, 0.5, 0.3125, 0.5, 0.3125, 0.5, 0.3438, 0.5, 0.75, 0.5, 0.7188, 0.5, 0.7188, 0.5, 0.75, 0.5, 0.3125, 0.5, 0.2812, 0.5, 0.2812, 0.5, 0.3125, 0.5, 0.7188, 0.5, 0.6875, 0.5, 0.6875, 0.5, 0.7188, 0.5, 0.2812, 0.5, 0.25, 0.5, 0.25, 0.5, 0.2812, 0.5, 0.6875, 0.5, 0.6562, 0.5, 0.6562, 0.5, 0.6875, 0.5, 0.25, 0.5, 0.2188, 0.5, 0.2188, 0.5, 0.25, 0.5, 0.6562, 0.5, 0.625, 0.5, 0.625, 0.5, 0.6562, 0.5, 0.2188, 0.5, 0.1875, 0.5, 0.1875, 0.5, 0.2188, 0.5, 0.625, 0.5, 0.5938, 0.5, 0.5938, 0.5, 0.625, 0.5, 0.1875, 0.5, 0.1562, 0.5, 0.1562, 0.5, 0.1875, 0.5, 0.5938, 0.5, 0.5625, 0.5, 0.5625, 0.5, 0.5938, 0.5, 1.0, 0.5, 0.9688, 0.5, 0.9688, 0.5, 1.0, 0.5, 0.1562, 0.5, 0.125, 0.5, 0.125, 0.5, 0.1562, 0.5, 0.5625, 0.5, 0.5312, 0.5, 0.5312, 0.5, 0.5625, 0.5, 0.9688, 0.5, 0.9375, 0.5, 0.9375, 0.5, 0.9688, 0.5, 0.125, 0.5, 0.09375, 0.5, 0.09375, 0.5, 0.125, 0.5, 0.5312, 0.5, 0.5, 0.5, 0.5, 0.5, 0.5312, 0.5, 0.9375, 0.5, 0.9062, 0.5, 0.9062, 0.5, 0.9375, 0.5, 0.09375, 0.5, 0.0625, 0.5, 0.0625, 0.5, 0.09375, 0.5, 0.5, 0.5, 0.4688, 0.5, 0.4688, 0.5, 0.5, 0.5, 0.9062, 0.5, 0.875, 0.5, 0.875, 0.5, 0.9062, 0.5, 0.0625, 0.5, 0.03125, 0.5, 0.03125, 0.5, 0.0625, 0.5, 0.4688, 0.5, 0.4375, 0.5, 0.4375, 0.5, 0.4688, 0.5, 0.875, 0.5, 0.8438, 0.5, 0.8438, 0.5, 0.875, 0.5, 0.03125, 0.5, 0.0, 0.5, 0.0, 0.5, 0.03125, 0.5, 0.4375, 0.5, 0.4062, 0.5, 0.4062, 0.5, 0.4375, 0.5, 0.8438, 0.5, 0.8125, 0.5, 0.8125, 0.5, 0.8438, 0.5, 0.2188, 0.5, 0.1875, 0.5, 0.1875, 0.5, 0.2188, 0.5, 0.7188, 0.5, 0.6875, 0.5, 0.6875, 0.5, 0.7188, 0.5, 0.2812, 0.5, 0.25, 0.5, 0.25, 0.5, 0.2812, 0.5, 0.6875, 0.5, 0.6562, 0.5, 0.6562, 0.5, 0.6875, 0.5, 0.25, 0.5, 0.2188, 0.5, 0.2188, 0.5, 0.25, 0.5, 0.6562, 0.5, 0.625, 0.5, 0.625, 0.5, 0.6562, 0.5, 0.2188, 0.5, 0.1875, 0.5, 0.1875, 0.5, 0.2188, 0.5, 0.625, 0.5, 0.5938, 0.5, 0.5938, 0.5, 0.625, 0.5, 0.1875, 0.5, 0.1562, 0.5, 0.1562, 0.5, 0.1875, 0.5, 0.5938, 0.5, 0.5625, 0.5, 0.5625, 0.5, 0.5938, 0.5, 1.0, 0.5, 0.9688, 0.5, 0.9688, 0.5, 1.0, 0.5, 0.1562, 0.5, 0.125, 0.5, 0.125, 0.5, 0.1562, 0.5, 0.5625, 0.5, 0.5312, 0.5, 0.5312, 0.5, 0.5625, 0.5, 0.9688, 0.5, 0.9375, 0.5, 0.9375, 0.5, 0.9688, 0.5, 0.125, 0.5, 0.09375, 0.5, 0.09375, 0.5, 0.125, 0.5, 0.5312, 0.5, 0.5, 0.5, 0.5, 0.5, 0.5312, 0.5, 0.9375, 0.5, 0.9062, 0.5, 0.9062, 0.5, 0.9375, 0.5, 0.09375, 0.5, 0.0625, 0.5, 0.0625, 0.5, 0.09375, 0.5, 0.5, 0.5, 0.4688, 0.5, 0.4688, 0.5, 0.5, 0.5, 0.9062, 0.5, 0.875, 0.5, 0.875, 0.5, 0.9062, 0.5, 0.0625, 0.5, 0.03125, 0.5, 0.03125, 0.5, 0.0625, 0.5, 0.4688, 0.5, 0.4375, 0.5, 0.4375, 0.5, 0.4688, 0.5, 0.875, 0.5, 0.8438, 0.5, 0.8438, 0.5, 0.875, 0.5, 0.03125, 0.5, 0.0, 0.5, 0.0, 0.5, 0.03125, 0.5, 0.4375, 0.5, 0.4062, 0.5, 0.4062, 0.5, 0.4375, 0.5, 0.8438, 0.5, 0.8125, 0.5, 0.8125, 0.5, 0.8438, 0.5, 0.4062, 0.5, 0.375, 0.5, 0.375, 0.5, 0.4062, 0.5, 0.8125, 0.5, 0.7812, 0.5, 0.7812, 0.5, 0.8125, 0.5, 0.375, 0.5, 0.3438, 0.5, 0.3438, 0.5, 0.375, 0.5, 0.7812, 0.5, 0.75, 0.5, 0.75, 0.5, 0.7812, 0.5, 0.3438, 0.5, 0.3125, 0.5, 0.3125, 0.5, 0.3438, 0.5, 0.75, 0.5, 0.7188, 0.5, 0.7188, 0.5, 0.75, 0.5, 0.75, 0.49, 0.7968, 0.4854, 0.8418, 0.4717, 0.8833, 0.4496, 0.9197, 0.4197, 0.9496, 0.3833, 0.9717, 0.3418, 0.9854, 0.2968, 0.99, 0.25, 0.9854, 0.2032, 0.9717, 0.1582, 0.9496, 0.1167, 0.9197, 0.08029, 0.8833, 0.05045, 0.8418, 0.02827, 0.7968, 0.01461, 0.75, 0.01, 0.7032, 0.01461, 0.6582, 0.02827, 0.6167, 0.05045, 0.5803, 0.08029, 0.5504, 0.1167, 0.5283, 0.1582, 0.5146, 0.2032, 0.51, 0.25, 0.5146, 0.2968, 0.5283, 0.3418, 0.5504, 0.3833, 0.5803, 0.4197, 0.6167, 0.4496, 0.6582, 0.4717, 0.7032, 0.4854, 0.625, 0.5, 0.5938, 0.5, 0.5938, 0.5, 0.625, 0.5, 0.1875, 0.5, 0.1562, 0.5, 0.1562, 0.5, 0.1875, 0.5, 0.5938, 0.5, 0.5625, 0.5, 0.5625, 0.5, 0.5938, 0.5, 1.0, 0.5, 0.9688, 0.5, 0.9688, 0.5, 1.0, 0.5, 0.1562, 0.5, 0.125, 0.5, 0.125, 0.5, 0.1562, 0.5, 0.5625, 0.5, 0.5312, 0.5, 0.5312, 0.5, 0.5625, 0.5, 0.9688, 0.5, 0.9375, 0.5, 0.9375, 0.5, 0.9688, 0.5, 0.125, 0.5, 0.09375, 0.5, 0.09375, 0.5, 0.125, 0.5, 0.5312, 0.5, 0.5, 0.5, 0.5, 0.5, 0.5312, 0.5, 0.9375, 0.5, 0.9062, 0.5, 0.9062, 0.5, 0.9375, 0.5, 0.09375, 0.5, 0.0625, 0.5, 0.0625, 0.5, 0.09375, 0.5, 0.5, 0.5, 0.4688, 0.5, 0.4688, 0.5, 0.5, 0.5, 0.9062, 0.5, 0.875, 0.5, 0.875, 0.5, 0.9062, 0.5, 0.0625, 0.5, 0.03125, 0.5, 0.03125, 0.5, 0.0625, 0.5, 0.4688, 0.5, 0.4375, 0.5, 0.4375, 0.5, 0.4688, 0.5, 0.875, 0.5, 0.8438, 0.5, 0.8438, 0.5, 0.875, 0.5, 0.03125, 0.5, 0.0, 0.5, 0.0, 0.5, 0.03125, 0.5, 0.4375, 0.5, 0.4062, 0.5, 0.4062, 0.5, 0.4375, 0.5, 0.8438, 0.5, 0.8125, 0.5, 0.8125, 0.5, 0.8438, 0.5, 0.4062, 0.5, 0.375, 0.5, 0.375, 0.5, 0.4062, 0.5, 0.8125, 0.5, 0.7812, 0.5, 0.7812, 0.5, 0.8125, 0.5, 0.375, 0.5, 0.3438, 0.5, 0.3438, 0.5, 0.375, 0.5, 0.7812, 0.5, 0.75, 0.5, 0.75, 0.5, 0.7812, 0.5, 0.3438, 0.5, 0.3125, 0.5, 0.3125, 0.5, 0.3438, 0.5, 0.75, 0.5, 0.7188, 0.5, 0.7188, 0.5, 0.75, 0.5, 0.3125, 0.5, 0.2812, 0.5, 0.2812, 0.5, 0.3125, 0.5, 0.7188, 0.5, 0.6875, 0.5, 0.6875, 0.5, 0.7188, 0.5, 0.2812, 0.5, 0.25, 0.5, 0.25, 0.5, 0.2812, 0.5, 0.6875, 0.5, 0.6562, 0.5, 0.6562, 0.5, 0.6875, 0.5, 0.25, 0.5, 0.2188, 0.5, 0.2188, 0.5, 0.25, 0.5, 0.6562, 0.5, 0.625, 0.5, 0.625, 0.5, 0.6562, 0.5, 0.03125, 0.5, 0.03125, 0.5905, 0.0, 0.5905, 0.0, 0.5, 0.0625, 0.5, 0.0625, 0.5905, 0.03125, 0.5905, 0.03125, 0.5, 0.09375, 0.5, 0.09375, 0.5905, 0.0625, 0.5905, 0.0625, 0.5, 0.125, 0.5, 0.125, 0.5905, 0.09375, 0.5905, 0.09375, 0.5, 0.1562, 0.5, 0.1562, 0.5905, 0.125, 0.5905, 0.125, 0.5, 0.1875, 0.5, 0.1875, 0.5905, 0.1562, 0.5905, 0.1562, 0.5, 0.2188, 0.5, 0.2188, 0.5905, 0.1875, 0.5905, 0.1875, 0.5, 0.25, 0.5, 0.25, 0.5905, 0.2188, 0.5905, 0.2188, 0.5, 0.2812, 0.5, 0.2812, 0.5905, 0.25, 0.5905, 0.25, 0.5, 0.3125, 0.5, 0.3125, 0.5905, 0.2812, 0.5905, 0.2812, 0.5, 0.3438, 0.5, 0.3438, 0.5905, 0.3125, 0.5905, 0.3125, 0.5, 0.375, 0.5, 0.375, 0.5905, 0.3438, 0.5905, 0.3438, 0.5, 0.4062, 0.5, 0.4062, 0.5905, 0.375, 0.5905, 0.375, 0.5, 0.4375, 0.5, 0.4375, 0.5905, 0.4062, 0.5905, 0.4062, 0.5, 0.4688, 0.5, 0.4688, 0.5905, 0.4375, 0.5905, 0.4375, 0.5, 0.5, 0.5, 0.5, 0.5905, 0.4688, 0.5905, 0.4688, 0.5, 0.5312, 0.5, 0.5312, 0.5905, 0.5, 0.5905, 0.5, 0.5, 0.5625, 0.5, 0.5625, 0.5905, 0.5312, 0.5905, 0.5312, 0.5, 0.5938, 0.5, 0.5938, 0.5905, 0.5625, 0.5905, 0.5625, 0.5, 0.625, 0.5, 0.625, 0.5905, 0.5938, 0.5905, 0.5938, 0.5, 0.6562, 0.5, 0.6562, 0.5905, 0.625, 0.5905, 0.625, 0.5, 0.6875, 0.5, 0.6875, 0.5905, 0.6562, 0.5905, 0.6562, 0.5, 0.7188, 0.5, 0.7188, 0.5905, 0.6875, 0.5905, 0.6875, 0.5, 0.75, 0.5, 0.75, 0.5905, 0.7188, 0.5905, 0.7188, 0.5, 0.7812, 0.5, 0.7812, 0.5905, 0.75, 0.5905, 0.75, 0.5, 0.8125, 0.5, 0.8125, 0.5905, 0.7812, 0.5905, 0.7812, 0.5, 0.8438, 0.5, 0.8437, 0.5905, 0.8125, 0.5905, 0.8125, 0.5, 0.875, 0.5, 0.875, 0.5905, 0.8437, 0.5905, 0.8438, 0.5, 0.9062, 0.5, 0.9062, 0.5905, 0.875, 0.5905, 0.875, 0.5, 0.9375, 0.5, 0.9375, 0.5905, 0.9062, 0.5905, 0.9062, 0.5, 0.9688, 0.5, 0.9688, 0.5905, 0.9375, 0.5905, 0.9375, 0.5, 1.0, 0.5, 1.0, 0.5905, 0.9688, 0.5905, 0.9688, 0.5, 0.03125, 0.6929, 0.03125, 0.7952, 0.0, 0.7952, 0.0, 0.6929, 0.0625, 0.6929, 0.0625, 0.7952, 0.03125, 0.7952, 0.03125, 0.6929, 0.09375, 0.6929, 0.09375, 0.7952, 0.0625, 0.7952, 0.0625, 0.6929, 0.125, 0.6929, 0.125, 0.7952, 0.09375, 0.7952, 0.09375, 0.6929, 0.1562, 0.6929, 0.1562, 0.7952, 0.125, 0.7952, 0.125, 0.6929, 0.1875, 0.6929, 0.1875, 0.7952, 0.1562, 0.7952, 0.1562, 0.6929, 0.2188, 0.6929, 0.2188, 0.7952, 0.1875, 0.7952, 0.1875, 0.6929, 0.25, 0.6929, 0.25, 0.7952, 0.2188, 0.7952, 0.2188, 0.6929, 0.2812, 0.6929, 0.2812, 0.7952, 0.25, 0.7952, 0.25, 0.6929, 0.3125, 0.6929, 0.3125, 0.7952, 0.2812, 0.7952, 0.2812, 0.6929, 0.3438, 0.6929, 0.3438, 0.7952, 0.3125, 0.7952, 0.3125, 0.6929, 0.375, 0.6929, 0.375, 0.7952, 0.3438, 0.7952, 0.3438, 0.6929, 0.4062, 0.6929, 0.4062, 0.7952, 0.375, 0.7952, 0.375, 0.6929, 0.4375, 0.6929, 0.4375, 0.7952, 0.4062, 0.7952, 0.4062, 0.6929, 0.4688, 0.6929, 0.4688, 0.7952, 0.4375, 0.7952, 0.4375, 0.6929, 0.5, 0.6929, 0.5, 0.7952, 0.4688, 0.7952, 0.4688, 0.6929, 0.5312, 0.6929, 0.5312, 0.7952, 0.5, 0.7952, 0.5, 0.6929, 0.5625, 0.6929, 0.5625, 0.7952, 0.5312, 0.7952, 0.5312, 0.6929, 0.5938, 0.6929, 0.5938, 0.7952, 0.5625, 0.7952, 0.5625, 0.6929, 0.625, 0.6929, 0.625, 0.7952, 0.5938, 0.7952, 0.5938, 0.6929, 0.6562, 0.6929, 0.6562, 0.7952, 0.625, 0.7952, 0.625, 0.6929, 0.6875, 0.6929, 0.6875, 0.7952, 0.6562, 0.7952, 0.6562, 0.6929, 0.7188, 0.6929, 0.7187, 0.7952, 0.6875, 0.7952, 0.6875, 0.6929, 0.75, 0.6929, 0.75, 0.7952, 0.7187, 0.7952, 0.7188, 0.6929, 0.7812, 0.6929, 0.7812, 0.7952, 0.75, 0.7952, 0.75, 0.6929, 0.8125, 0.6929, 0.8125, 0.7952, 0.7812, 0.7952, 0.7812, 0.6929, 0.8437, 0.6929, 0.8437, 0.7952, 0.8125, 0.7952, 0.8125, 0.6929, 0.875, 0.6929, 0.875, 0.7952, 0.8437, 0.7952, 0.8437, 0.6929, 0.9062, 0.6929, 0.9062, 0.7952, 0.875, 0.7952, 0.875, 0.6929, 0.9375, 0.6929, 0.9375, 0.7952, 0.9062, 0.7952, 0.9062, 0.6929, 0.9688, 0.6929, 0.9688, 0.7952, 0.9375, 0.7952, 0.9375, 0.6929, 1.0, 0.6929, 1.0, 0.7952, 0.9688, 0.7952, 0.9688, 0.6929, 1.0, 0.5905, 1.0, 0.6929, 0.9688, 0.6929, 0.9688, 0.5905, 0.9688, 0.5905, 0.9688, 0.6929, 0.9375, 0.6929, 0.9375, 0.5905, 0.9375, 0.5905, 0.9375, 0.6929, 0.9062, 0.6929, 0.9062, 0.5905, 0.9062, 0.5905, 0.9062, 0.6929, 0.875, 0.6929, 0.875, 0.5905, 0.875, 0.5905, 0.875, 0.6929, 0.8437, 0.6929, 0.8437, 0.5905, 0.8437, 0.5905, 0.8437, 0.6929, 0.8125, 0.6929, 0.8125, 0.5905, 0.8125, 0.5905, 0.8125, 0.6929, 0.7812, 0.6929, 0.7812, 0.5905, 0.7812, 0.5905, 0.7812, 0.6929, 0.75, 0.6929, 0.75, 0.5905, 0.75, 0.5905, 0.75, 0.6929, 0.7188, 0.6929, 0.7188, 0.5905, 0.7188, 0.5905, 0.7188, 0.6929, 0.6875, 0.6929, 0.6875, 0.5905, 0.6875, 0.5905, 0.6875, 0.6929, 0.6562, 0.6929, 0.6562, 0.5905, 0.6562, 0.5905, 0.6562, 0.6929, 0.625, 0.6929, 0.625, 0.5905, 0.625, 0.5905, 0.625, 0.6929, 0.5938, 0.6929, 0.5938, 0.5905, 0.5938, 0.5905, 0.5938, 0.6929, 0.5625, 0.6929, 0.5625, 0.5905, 0.5625, 0.5905, 0.5625, 0.6929, 0.5312, 0.6929, 0.5312, 0.5905, 0.5312, 0.5905, 0.5312, 0.6929, 0.5, 0.6929, 0.5, 0.5905, 0.5, 0.5905, 0.5, 0.6929, 0.4688, 0.6929, 0.4688, 0.5905, 0.4688, 0.5905, 0.4688, 0.6929, 0.4375, 0.6929, 0.4375, 0.5905, 0.4375, 0.5905, 0.4375, 0.6929, 0.4062, 0.6929, 0.4062, 0.5905, 0.4062, 0.5905, 0.4062, 0.6929, 0.375, 0.6929, 0.375, 0.5905, 0.375, 0.5905, 0.375, 0.6929, 0.3438, 0.6929, 0.3438, 0.5905, 0.3438, 0.5905, 0.3438, 0.6929, 0.3125, 0.6929, 0.3125, 0.5905, 0.3125, 0.5905, 0.3125, 0.6929, 0.2812, 0.6929, 0.2812, 0.5905, 0.2812, 0.5905, 0.2812, 0.6929, 0.25, 0.6929, 0.25, 0.5905, 0.25, 0.5905, 0.25, 0.6929, 0.2188, 0.6929, 0.2188, 0.5905, 0.2188, 0.5905, 0.2188, 0.6929, 0.1875, 0.6929, 0.1875, 0.5905, 0.1875, 0.5905, 0.1875, 0.6929, 0.1562, 0.6929, 0.1562, 0.5905, 0.1562, 0.5905, 0.1562, 0.6929, 0.125, 0.6929, 0.125, 0.5905, 0.125, 0.5905, 0.125, 0.6929, 0.09375, 0.6929, 0.09375, 0.5905, 0.09375, 0.5905, 0.09375, 0.6929, 0.0625, 0.6929, 0.0625, 0.5905, 0.0625, 0.5905, 0.0625, 0.6929, 0.03125, 0.6929, 0.03125, 0.5905, 0.03125, 0.5905, 0.03125, 0.6929, 0.0, 0.6929, 0.0, 0.5905, 0.03125, 0.7952, 0.03125, 0.8976, 0.0, 0.8976, 0.0, 0.7952, 0.0625, 0.7952, 0.0625, 0.8976, 0.03125, 0.8976, 0.03125, 0.7952, 0.09375, 0.7952, 0.09375, 0.8976, 0.0625, 0.8976, 0.0625, 0.7952, 0.125, 0.7952, 0.125, 0.8976, 0.09375, 0.8976, 0.09375, 0.7952, 0.1562, 0.7952, 0.1562, 0.8976, 0.125, 0.8976, 0.125, 0.7952, 0.1875, 0.7952, 0.1875, 0.8976, 0.1562, 0.8976, 0.1562, 0.7952, 0.2188, 0.7952, 0.2188, 0.8976, 0.1875, 0.8976, 0.1875, 0.7952, 0.25, 0.7952, 0.25, 0.8976, 0.2188, 0.8976, 0.2188, 0.7952, 0.2812, 0.7952, 0.2813, 0.8976, 0.25, 0.8976, 0.25, 0.7952, 0.3125, 0.7952, 0.3125, 0.8976, 0.2813, 0.8976, 0.2812, 0.7952, 0.3438, 0.7952, 0.3438, 0.8976, 0.3125, 0.8976, 0.3125, 0.7952, 0.375, 0.7952, 0.375, 0.8976, 0.3438, 0.8976, 0.3438, 0.7952, 0.4062, 0.7952, 0.4062, 0.8976, 0.375, 0.8976, 0.375, 0.7952, 0.4375, 0.7952, 0.4375, 0.8976, 0.4062, 0.8976, 0.4062, 0.7952, 0.4688, 0.7952, 0.4688, 0.8976, 0.4375, 0.8976, 0.4375, 0.7952, 0.5, 0.7952, 0.5, 0.8976, 0.4688, 0.8976, 0.4688, 0.7952, 0.5312, 0.7952, 0.5312, 0.8976, 0.5, 0.8976, 0.5, 0.7952, 0.5625, 0.7952, 0.5625, 0.8976, 0.5312, 0.8976, 0.5312, 0.7952, 0.5938, 0.7952, 0.5938, 0.8976, 0.5625, 0.8976, 0.5625, 0.7952, 0.625, 0.7952, 0.625, 0.8976, 0.5938, 0.8976, 0.5938, 0.7952, 0.6562, 0.7952, 0.6562, 0.8976, 0.625, 0.8976, 0.625, 0.7952, 0.6875, 0.7952, 0.6875, 0.8976, 0.6562, 0.8976, 0.6562, 0.7952, 0.7187, 0.7952, 0.7188, 0.8976, 0.6875, 0.8976, 0.6875, 0.7952, 0.75, 0.7952, 0.75, 0.8976, 0.7188, 0.8976, 0.7187, 0.7952, 0.7812, 0.7952, 0.7813, 0.8976, 0.75, 0.8976, 0.75, 0.7952, 0.8125, 0.7952, 0.8125, 0.8976, 0.7813, 0.8976, 0.7812, 0.7952, 0.8437, 0.7952, 0.8437, 0.8976, 0.8125, 0.8976, 0.8125, 0.7952, 0.875, 0.7952, 0.875, 0.8976, 0.8437, 0.8976, 0.8437, 0.7952, 0.9062, 0.7952, 0.9063, 0.8976, 0.875, 0.8976, 0.875, 0.7952, 0.9375, 0.7952, 0.9375, 0.8976, 0.9063, 0.8976, 0.9062, 0.7952, 0.9688, 0.7952, 0.9687, 0.8976, 0.9375, 0.8976, 0.9375, 0.7952, 1.0, 0.7952, 1.0, 0.8976, 0.9687, 0.8976, 0.9688, 0.7952, 0.5938, 1.0, 0.625, 1.0, 0.625, 1.0, 0.5938, 1.0, 0.5625, 1.0, 0.5938, 1.0, 0.5938, 1.0, 0.5625, 1.0, 0.2812, 1.0, 0.3125, 1.0, 0.3125, 1.0, 0.2812, 1.0, 0.9688, 1.0, 1.0, 1.0, 1.0, 1.0, 0.9688, 1.0, 0.0, 1.0, 0.03125, 1.0, 0.03125, 1.0, 0.0, 1.0, 0.6875, 1.0, 0.7188, 1.0, 0.7188, 1.0, 0.6875, 1.0, 0.4062, 1.0, 0.4375, 1.0, 0.4375, 1.0, 0.4062, 1.0, 0.125, 1.0, 0.1562, 1.0, 0.1562, 1.0, 0.125, 1.0, 0.8125, 1.0, 0.8438, 1.0, 0.8438, 1.0, 0.8125, 1.0, 0.5312, 1.0, 0.5625, 1.0, 0.5625, 1.0, 0.5312, 1.0, 0.25, 1.0, 0.2812, 1.0, 0.2812, 1.0, 0.25, 1.0, 0.9375, 1.0, 0.9688, 1.0, 0.9688, 1.0, 0.9375, 1.0, 0.6562, 1.0, 0.6875, 1.0, 0.6875, 1.0, 0.6562, 1.0, 0.375, 1.0, 0.4062, 1.0, 0.4062, 1.0, 0.375, 1.0, 0.09375, 1.0, 0.125, 1.0, 0.125, 1.0, 0.09375, 1.0, 0.7812, 1.0, 0.8125, 1.0, 0.8125, 1.0, 0.7812, 1.0, 0.5, 1.0, 0.5312, 1.0, 0.5312, 1.0, 0.5, 1.0, 0.2188, 1.0, 0.25, 1.0, 0.25, 1.0, 0.2188, 1.0, 0.9062, 1.0, 0.9375, 1.0, 0.9375, 1.0, 0.9062, 1.0, 0.625, 1.0, 0.6562, 1.0, 0.6562, 1.0, 0.625, 1.0, 0.3438, 1.0, 0.375, 1.0, 0.375, 1.0, 0.3438, 1.0, 0.0625, 1.0, 0.09375, 1.0, 0.09375, 1.0, 0.0625, 1.0, 0.75, 1.0, 0.7812, 1.0, 0.7812, 1.0, 0.75, 1.0, 0.4688, 1.0, 0.5, 1.0, 0.5, 1.0, 0.4688, 1.0, 0.1875, 1.0, 0.2188, 1.0, 0.2188, 1.0, 0.1875, 1.0, 0.875, 1.0, 0.9062, 1.0, 0.9062, 1.0, 0.875, 1.0, 0.5938, 1.0, 0.625, 1.0, 0.625, 1.0, 0.5938, 1.0, 0.3125, 1.0, 0.3438, 1.0, 0.3438, 1.0, 0.3125, 1.0, 0.03125, 1.0, 0.0625, 1.0, 0.0625, 1.0, 0.03125, 1.0, 0.7188, 1.0, 0.75, 1.0, 0.75, 1.0, 0.7188, 1.0, 0.4375, 1.0, 0.4688, 1.0, 0.4688, 1.0, 0.4375, 1.0, 0.1562, 1.0, 0.1875, 1.0, 0.1875, 1.0, 0.1562, 1.0, 0.5, 1.0, 0.5312, 1.0, 0.5312, 1.0, 0.5, 1.0, 0.1562, 1.0, 0.1875, 1.0, 0.1875, 1.0, 0.1562, 1.0, 0.5625, 1.0, 0.5938, 1.0, 0.5938, 1.0, 0.5625, 1.0, 0.9688, 1.0, 1.0, 1.0, 1.0, 1.0, 0.9688, 1.0, 0.125, 1.0, 0.1562, 1.0, 0.1562, 1.0, 0.125, 1.0, 0.5312, 1.0, 0.5625, 1.0, 0.5625, 1.0, 0.5312, 1.0, 0.9375, 1.0, 0.9688, 1.0, 0.9688, 1.0, 0.9375, 1.0, 0.09375, 1.0, 0.125, 1.0, 0.125, 1.0, 0.09375, 1.0, 0.5, 1.0, 0.5312, 1.0, 0.5312, 1.0, 0.5, 1.0, 0.9062, 1.0, 0.9375, 1.0, 0.9375, 1.0, 0.9062, 1.0, 0.0625, 1.0, 0.09375, 1.0, 0.09375, 1.0, 0.0625, 1.0, 0.4688, 1.0, 0.5, 1.0, 0.5, 1.0, 0.4688, 1.0, 0.875, 1.0, 0.9062, 1.0, 0.9062, 1.0, 0.875, 1.0, 0.03125, 1.0, 0.0625, 1.0, 0.0625, 1.0, 0.03125, 1.0, 0.4375, 1.0, 0.4688, 1.0, 0.4688, 1.0, 0.4375, 1.0, 0.8438, 1.0, 0.875, 1.0, 0.875, 1.0, 0.8438, 1.0, 0.0, 1.0, 0.03125, 1.0, 0.03125, 1.0, 0.0, 1.0, 0.4062, 1.0, 0.4375, 1.0, 0.4375, 1.0, 0.4062, 1.0, 0.8125, 1.0, 0.8438, 1.0, 0.8438, 1.0, 0.8125, 1.0, 0.375, 1.0, 0.4062, 1.0, 0.4062, 1.0, 0.375, 1.0, 0.7812, 1.0, 0.8125, 1.0, 0.8125, 1.0, 0.7812, 1.0, 0.3438, 1.0, 0.375, 1.0, 0.375, 1.0, 0.3438, 1.0, 0.75, 1.0, 0.7812, 1.0, 0.7812, 1.0, 0.75, 1.0, 0.3125, 1.0, 0.3438, 1.0, 0.3438, 1.0, 0.3125, 1.0, 0.7188, 1.0, 0.75, 1.0, 0.75, 1.0, 0.7188, 1.0, 0.2812, 1.0, 0.3125, 1.0, 0.3125, 1.0, 0.2812, 1.0, 0.6875, 1.0, 0.7188, 1.0, 0.7188, 1.0, 0.6875, 1.0, 0.25, 1.0, 0.2812, 1.0, 0.2812, 1.0, 0.25, 1.0, 0.6562, 1.0, 0.6875, 1.0, 0.6875, 1.0, 0.6562, 1.0, 0.2188, 1.0, 0.25, 1.0, 0.25, 1.0, 0.2188, 1.0, 0.625, 1.0, 0.6562, 1.0, 0.6562, 1.0, 0.625, 1.0, 0.1875, 1.0, 0.2188, 1.0, 0.2188, 1.0, 0.1875, 1.0, 0.4062, 1.0, 0.4375, 1.0, 0.4375, 1.0, 0.4062, 1.0, 0.9062, 1.0, 0.9375, 1.0, 0.9375, 1.0, 0.9062, 1.0, 0.0625, 1.0, 0.09375, 1.0, 0.09375, 1.0, 0.0625, 1.0, 0.4688, 1.0, 0.5, 1.0, 0.5, 1.0, 0.4688, 1.0, 0.875, 1.0, 0.9062, 1.0, 0.9062, 1.0, 0.875, 1.0, 0.03125, 1.0, 0.0625, 1.0, 0.0625, 1.0, 0.03125, 1.0, 0.4375, 1.0, 0.4688, 1.0, 0.4688, 1.0, 0.4375, 1.0, 0.8438, 1.0, 0.875, 1.0, 0.875, 1.0, 0.8438, 1.0, 0.0, 1.0, 0.03125, 1.0, 0.03125, 1.0, 0.0, 1.0, 0.4062, 1.0, 0.4375, 1.0, 0.4375, 1.0, 0.4062, 1.0, 0.8125, 1.0, 0.8438, 1.0, 0.8438, 1.0, 0.8125, 1.0, 0.375, 1.0, 0.4062, 1.0, 0.4062, 1.0, 0.375, 1.0, 0.7812, 1.0, 0.8125, 1.0, 0.8125, 1.0, 0.7812, 1.0, 0.3438, 1.0, 0.375, 1.0, 0.375, 1.0, 0.3438, 1.0, 0.75, 1.0, 0.7812, 1.0, 0.7812, 1.0, 0.75, 1.0, 0.3125, 1.0, 0.3438, 1.0, 0.3438, 1.0, 0.3125, 1.0, 0.7188, 1.0, 0.75, 1.0, 0.75, 1.0, 0.7188, 1.0, 0.2812, 1.0, 0.3125, 1.0, 0.3125, 1.0, 0.2812, 1.0, 0.6875, 1.0, 0.7188, 1.0, 0.7188, 1.0, 0.6875, 1.0, 0.25, 1.0, 0.2812, 1.0, 0.2812, 1.0, 0.25, 1.0, 0.6562, 1.0, 0.6875, 1.0, 0.6875, 1.0, 0.6562, 1.0, 0.2188, 1.0, 0.25, 1.0, 0.25, 1.0, 0.2188, 1.0, 0.625, 1.0, 0.6562, 1.0, 0.6562, 1.0, 0.625, 1.0, 0.1875, 1.0, 0.2188, 1.0, 0.2188, 1.0, 0.1875, 1.0, 0.5938, 1.0, 0.625, 1.0, 0.625, 1.0, 0.5938, 1.0, 0.1562, 1.0, 0.1875, 1.0, 0.1875, 1.0, 0.1562, 1.0, 0.5625, 1.0, 0.5938, 1.0, 0.5938, 1.0, 0.5625, 1.0, 0.9688, 1.0, 1.0, 1.0, 1.0, 1.0, 0.9688, 1.0, 0.125, 1.0, 0.1562, 1.0, 0.1562, 1.0, 0.125, 1.0, 0.5312, 1.0, 0.5625, 1.0, 0.5625, 1.0, 0.5312, 1.0, 0.9375, 1.0, 0.9688, 1.0, 0.9688, 1.0, 0.9375, 1.0, 0.09375, 1.0, 0.125, 1.0, 0.125, 1.0, 0.09375, 1.0, 0.2968, 0.4854, 0.25, 0.49, 0.2032, 0.4854, 0.1582, 0.4717, 0.1167, 0.4496, 0.08029, 0.4197, 0.05045, 0.3833, 0.02827, 0.3418, 0.01461, 0.2968, 0.01, 0.25, 0.01461, 0.2032, 0.02827, 0.1582, 0.05045, 0.1167, 0.08029, 0.08029, 0.1167, 0.05045, 0.1582, 0.02827, 0.2032, 0.01461, 0.25, 0.01, 0.2968, 0.01461, 0.3418, 0.02827, 0.3833, 0.05045, 0.4197, 0.08029, 0.4496, 0.1167, 0.4717, 0.1582, 0.4854, 0.2032, 0.49, 0.25, 0.4854, 0.2968, 0.4717, 0.3418, 0.4496, 0.3833, 0.4197, 0.4197, 0.3833, 0.4496, 0.3418, 0.4717, 0.8125, 1.0, 0.8438, 1.0, 0.8438, 1.0, 0.8125, 1.0, 0.375, 1.0, 0.4062, 1.0, 0.4062, 1.0, 0.375, 1.0, 0.7812, 1.0, 0.8125, 1.0, 0.8125, 1.0, 0.7812, 1.0, 0.3438, 1.0, 0.375, 1.0, 0.375, 1.0, 0.3438, 1.0, 0.75, 1.0, 0.7812, 1.0, 0.7812, 1.0, 0.75, 1.0, 0.3125, 1.0, 0.3438, 1.0, 0.3438, 1.0, 0.3125, 1.0, 0.7188, 1.0, 0.75, 1.0, 0.75, 1.0, 0.7188, 1.0, 0.2812, 1.0, 0.3125, 1.0, 0.3125, 1.0, 0.2812, 1.0, 0.6875, 1.0, 0.7188, 1.0, 0.7188, 1.0, 0.6875, 1.0, 0.25, 1.0, 0.2812, 1.0, 0.2812, 1.0, 0.25, 1.0, 0.6562, 1.0, 0.6875, 1.0, 0.6875, 1.0, 0.6562, 1.0, 0.2188, 1.0, 0.25, 1.0, 0.25, 1.0, 0.2188, 1.0, 0.625, 1.0, 0.6562, 1.0, 0.6562, 1.0, 0.625, 1.0, 0.1875, 1.0, 0.2188, 1.0, 0.2188, 1.0, 0.1875, 1.0, 0.5938, 1.0, 0.625, 1.0, 0.625, 1.0, 0.5938, 1.0, 0.1562, 1.0, 0.1875, 1.0, 0.1875, 1.0, 0.1562, 1.0, 0.5625, 1.0, 0.5938, 1.0, 0.5938, 1.0, 0.5625, 1.0, 0.9688, 1.0, 1.0, 1.0, 1.0, 1.0, 0.9688, 1.0, 0.125, 1.0, 0.1562, 1.0, 0.1562, 1.0, 0.125, 1.0, 0.5312, 1.0, 0.5625, 1.0, 0.5625, 1.0, 0.5312, 1.0, 0.9375, 1.0, 0.9688, 1.0, 0.9688, 1.0, 0.9375, 1.0, 0.09375, 1.0, 0.125, 1.0, 0.125, 1.0, 0.09375, 1.0, 0.5, 1.0, 0.5312, 1.0, 0.5312, 1.0, 0.5, 1.0, 0.9062, 1.0, 0.9375, 1.0, 0.9375, 1.0, 0.9062, 1.0, 0.0625, 1.0, 0.09375, 1.0, 0.09375, 1.0, 0.0625, 1.0, 0.4688, 1.0, 0.5, 1.0, 0.5, 1.0, 0.4688, 1.0, 0.875, 1.0, 0.9062, 1.0, 0.9062, 1.0, 0.875, 1.0, 0.03125, 1.0, 0.0625, 1.0, 0.0625, 1.0, 0.03125, 1.0, 0.4375, 1.0, 0.4688, 1.0, 0.4688, 1.0, 0.4375, 1.0, 0.8438, 1.0, 0.875, 1.0, 0.875, 1.0, 0.8438, 1.0, 0.0, 1.0, 0.03125, 1.0, 0.03125, 1.0, 0.0, 1.0])
me_cylinder.update()
me_cylinder_001 = bpy.data.meshes.new('Cylinder.001')
me_cylinder_001.from_pydata([(5.355e-09, 1.139, -0.9546), (5.355e-09, 1.139, 6.35), (0.2221, 1.117, -0.9546), (0.2221, 1.117, 6.35), (0.4357, 1.052, -0.9546), (0.4357, 1.052, 6.35), (0.6325, 0.9466, -0.9546), (0.6325, 0.9466, 6.35), (0.8051, 0.8051, -0.9546), (0.8051, 0.8051, 6.35), (0.9466, 0.6325, -0.9546), (0.9466, 0.6325, 6.35), (1.052, 0.4357, -0.9546), (1.052, 0.4357, 6.35), (1.117, 0.2221, -0.9546), (1.117, 0.2221, 6.35), (1.139, 2.442e-08, -0.9546), (1.139, 3.579e-07, 6.35), (1.117, -0.2221, -0.9546), (1.117, -0.2221, 6.35), (1.052, -0.4357, -0.9546), (1.052, -0.4357, 6.35), (0.9466, -0.6325, -0.9546), (0.9466, -0.6325, 6.35), (0.8051, -0.8051, -0.9546), (0.8051, -0.8051, 6.35), (0.6325, -0.9466, -0.9546), (0.6325, -0.9466, 6.35), (0.4357, -1.052, -0.9546), (0.4357, -1.052, 6.35), (0.2221, -1.117, -0.9546), (0.2221, -1.117, 6.35), (5.355e-09, -1.139, -0.9546), (5.355e-09, -1.139, 6.35), (-0.2221, -1.117, -0.9546), (-0.2221, -1.117, 6.35), (-0.4357, -1.052, -0.9546), (-0.4357, -1.052, 6.35), (-0.6325, -0.9466, -0.9546), (-0.6325, -0.9466, 6.35), (-0.8051, -0.8051, -0.9546), (-0.8051, -0.8051, 6.35), (-0.9466, -0.6325, -0.9546), (-0.9466, -0.6325, 6.35), (-1.052, -0.4357, -0.9546), (-1.052, -0.4357, 6.35), (-1.117, -0.2221, -0.9546), (-1.117, -0.2221, 6.35), (-1.139, 2.442e-08, -0.9546), (-1.139, 3.579e-07, 6.35), (-1.117, 0.2221, -0.9546), (-1.117, 0.2221, 6.35), (-1.052, 0.4357, -0.9546), (-1.052, 0.4357, 6.35), (-0.9466, 0.6325, -0.9546), (-0.9466, 0.6325, 6.35), (-0.8051, 0.8051, -0.9546), (-0.8051, 0.8051, 6.35), (-0.6325, 0.9466, -0.9546), (-0.6325, 0.9466, 6.35), (-0.4357, 1.052, -0.9546), (-0.4357, 1.052, 6.35), (-0.2221, 1.117, -0.9546), (-0.2221, 1.117, 6.35), (-8.552e-08, 0.9665, 7.158), (0.1886, 0.9479, 7.158), (0.3699, 0.8929, 7.158), (0.537, 0.8036, 7.158), (0.6834, 0.6834, 7.158), (0.8036, 0.537, 7.158), (0.8929, 0.3699, 7.158), (0.9479, 0.1886, 7.158), (0.9665, 3.696e-07, 7.158), (0.9479, -0.1886, 7.158), (0.8929, -0.3699, 7.158), (0.8036, -0.537, 7.158), (0.6834, -0.6834, 7.158), (0.537, -0.8036, 7.158), (0.3699, -0.8929, 7.158), (0.1886, -0.9479, 7.158), (-8.552e-08, -0.9665, 7.158), (-0.1886, -0.9479, 7.158), (-0.3699, -0.8929, 7.158), (-0.537, -0.8036, 7.158), (-0.6834, -0.6834, 7.158), (-0.8036, -0.537, 7.158), (-0.8929, -0.3699, 7.158), (-0.9479, -0.1886, 7.158), (-0.9665, 3.696e-07, 7.158), (-0.9479, 0.1886, 7.158), (-0.8929, 0.3699, 7.158), (-0.8036, 0.537, 7.158), (-0.6834, 0.6834, 7.158), (-0.537, 0.8036, 7.158), (-0.3699, 0.8929, 7.158), (-0.1886, 0.9479, 7.158), (7.822e-09, 0.6113, 7.558), (0.1193, 0.5996, 7.558), (0.2339, 0.5648, 7.558), (0.3396, 0.5083, 7.558), (0.4323, 0.4323, 7.558), (0.5083, 0.3396, 7.558), (0.5648, 0.2339, 7.558), (0.5996, 0.1193, 7.558), (0.6113, 3.626e-07, 7.558), (0.5996, -0.1193, 7.558), (0.5648, -0.2339, 7.558), (0.5083, -0.3396, 7.558), (0.4323, -0.4323, 7.558), (0.3396, -0.5083, 7.558), (0.2339, -0.5648, 7.558), (0.1193, -0.5996, 7.558), (7.822e-09, -0.6113, 7.558), (-0.1193, -0.5996, 7.558), (-0.2339, -0.5648, 7.558), (-0.3396, -0.5083, 7.558), (-0.4323, -0.4323, 7.558), (-0.5083, -0.3396, 7.558), (-0.5648, -0.2339, 7.558), (-0.5996, -0.1193, 7.558), (-0.6113, 3.626e-07, 7.558), (-0.5996, 0.1193, 7.558), (-0.5648, 0.2339, 7.558), (-0.5083, 0.3396, 7.558), (-0.4323, 0.4323, 7.558), (-0.3396, 0.5083, 7.558), (-0.2339, 0.5648, 7.558), (-0.1193, 0.5996, 7.558), (-6.887e-08, 0.236, 7.688), (0.04604, 0.2314, 7.688), (0.0903, 0.218, 7.688), (0.1311, 0.1962, 7.688), (0.1669, 0.1669, 7.688), (0.1962, 0.1311, 7.688), (0.218, 0.0903, 7.688), (0.2314, 0.04604, 7.688), (0.236, 3.455e-07, 7.688), (0.2314, -0.04604, 7.688), (0.218, -0.0903, 7.688), (0.1962, -0.1311, 7.688), (0.1669, -0.1669, 7.688), (0.1311, -0.1962, 7.688), (0.0903, -0.218, 7.688), (0.04604, -0.2314, 7.688), (-6.887e-08, -0.236, 7.688), (-0.04604, -0.2314, 7.688), (-0.0903, -0.218, 7.688), (-0.1311, -0.1962, 7.688), (-0.1669, -0.1669, 7.688), (-0.1962, -0.1311, 7.688), (-0.218, -0.0903, 7.688), (-0.2314, -0.04604, 7.688), (-0.236, 3.455e-07, 7.688), (-0.2314, 0.04604, 7.688), (-0.218, 0.0903, 7.688), (-0.1962, 0.1311, 7.688), (-0.1669, 0.1669, 7.688), (-0.1311, 0.1962, 7.688), (-0.0903, 0.218, 7.688), (-0.04604, 0.2314, 7.688)], [], [(0, 1, 3, 2), (2, 3, 5, 4), (4, 5, 7, 6), (6, 7, 9, 8), (8, 9, 11, 10), (10, 11, 13, 12), (12, 13, 15, 14), (14, 15, 17, 16), (16, 17, 19, 18), (18, 19, 21, 20), (20, 21, 23, 22), (22, 23, 25, 24), (24, 25, 27, 26), (26, 27, 29, 28), (28, 29, 31, 30), (30, 31, 33, 32), (32, 33, 35, 34), (34, 35, 37, 36), (36, 37, 39, 38), (38, 39, 41, 40), (40, 41, 43, 42), (42, 43, 45, 44), (44, 45, 47, 46), (46, 47, 49, 48), (48, 49, 51, 50), (50, 51, 53, 52), (52, 53, 55, 54), (54, 55, 57, 56), (56, 57, 59, 58), (58, 59, 61, 60), (15, 13, 70, 71), (60, 61, 63, 62), (62, 63, 1, 0), (0, 2, 4, 6, 8, 10, 12, 14, 16, 18, 20, 22, 24, 26, 28, 30, 32, 34, 36, 38, 40, 42, 44, 46, 48, 50, 52, 54, 56, 58, 60, 62), (83, 82, 114, 115), (33, 31, 79, 80), (51, 49, 88, 89), (7, 5, 66, 67), (25, 23, 75, 76), (43, 41, 84, 85), (61, 59, 93, 94), (17, 15, 71, 72), (35, 33, 80, 81), (53, 51, 89, 90), (9, 7, 67, 68), (27, 25, 76, 77), (45, 43, 85, 86), (63, 61, 94, 95), (19, 17, 72, 73), (37, 35, 81, 82), (55, 53, 90, 91), (11, 9, 68, 69), (29, 27, 77, 78), (47, 45, 86, 87), (3, 1, 64, 65), (1, 63, 95, 64), (21, 19, 73, 74), (39, 37, 82, 83), (57, 55, 91, 92), (13, 11, 69, 70), (31, 29, 78, 79), (49, 47, 87, 88), (5, 3, 65, 66), (23, 21, 74, 75), (41, 39, 83, 84), (59, 57, 92, 93), (118, 117, 149, 150), (70, 69, 101, 102), (84, 83, 115, 116), (71, 70, 102, 103), (85, 84, 116, 117), (72, 71, 103, 104), (86, 85, 117, 118), (73, 72, 104, 105), (87, 86, 118, 119), (74, 73, 105, 106), (88, 87, 119, 120), (75, 74, 106, 107), (89, 88, 120, 121), (76, 75, 107, 108), (90, 89, 121, 122), (77, 76, 108, 109), (91, 90, 122, 123), (78, 77, 109, 110), (65, 64, 96, 97), (92, 91, 123, 124), (79, 78, 110, 111), (66, 65, 97, 98), (93, 92, 124, 125), (80, 79, 111, 112), (67, 66, 98, 99), (94, 93, 125, 126), (81, 80, 112, 113), (68, 67, 99, 100), (95, 94, 126, 127), (82, 81, 113, 114), (69, 68, 100, 101), (64, 95, 127, 96), (129, 128, 159, 158, 157, 156, 155, 154, 153, 152, 151, 150, 149, 148, 147, 146, 145, 144, 143, 142, 141, 140, 139, 138, 137, 136, 135, 134, 133, 132, 131, 130), (105, 104, 136, 137), (119, 118, 150, 151), (106, 105, 137, 138), (120, 119, 151, 152), (107, 106, 138, 139), (121, 120, 152, 153), (108, 107, 139, 140), (122, 121, 153, 154), (109, 108, 140, 141), (123, 122, 154, 155), (110, 109, 141, 142), (97, 96, 128, 129), (124, 123, 155, 156), (111, 110, 142, 143), (98, 97, 129, 130), (125, 124, 156, 157), (112, 111, 143, 144), (99, 98, 130, 131), (126, 125, 157, 158), (113, 112, 144, 145), (100, 99, 131, 132), (127, 126, 158, 159), (114, 113, 145, 146), (101, 100, 132, 133), (96, 127, 159, 128), (115, 114, 146, 147), (102, 101, 133, 134), (116, 115, 147, 148), (103, 102, 134, 135), (117, 116, 148, 149), (104, 103, 135, 136)])
_uv = me_cylinder_001.uv_layers.new(name='UVMap')
_uv.uv.foreach_set('vector', [1.0, 0.5, 1.0, 1.0, 0.9688, 1.0, 0.9688, 0.5, 0.9688, 0.5, 0.9688, 1.0, 0.9375, 1.0, 0.9375, 0.5, 0.9375, 0.5, 0.9375, 1.0, 0.9062, 1.0, 0.9062, 0.5, 0.9062, 0.5, 0.9062, 1.0, 0.875, 1.0, 0.875, 0.5, 0.875, 0.5, 0.875, 1.0, 0.8438, 1.0, 0.8438, 0.5, 0.8438, 0.5, 0.8438, 1.0, 0.8125, 1.0, 0.8125, 0.5, 0.8125, 0.5, 0.8125, 1.0, 0.7812, 1.0, 0.7812, 0.5, 0.7812, 0.5, 0.7812, 1.0, 0.75, 1.0, 0.75, 0.5, 0.75, 0.5, 0.75, 1.0, 0.7188, 1.0, 0.7188, 0.5, 0.7188, 0.5, 0.7188, 1.0, 0.6875, 1.0, 0.6875, 0.5, 0.6875, 0.5, 0.6875, 1.0, 0.6562, 1.0, 0.6562, 0.5, 0.6562, 0.5, 0.6562, 1.0, 0.625, 1.0, 0.625, 0.5, 0.625, 0.5, 0.625, 1.0, 0.5938, 1.0, 0.5938, 0.5, 0.5938, 0.5, 0.5938, 1.0, 0.5625, 1.0, 0.5625, 0.5, 0.5625, 0.5, 0.5625, 1.0, 0.5312, 1.0, 0.5312, 0.5, 0.5312, 0.5, 0.5312, 1.0, 0.5, 1.0, 0.5, 0.5, 0.5, 0.5, 0.5, 1.0, 0.4688, 1.0, 0.4688, 0.5, 0.4688, 0.5, 0.4688, 1.0, 0.4375, 1.0, 0.4375, 0.5, 0.4375, 0.5, 0.4375, 1.0, 0.4062, 1.0, 0.4062, 0.5, 0.4062, 0.5, 0.4062, 1.0, 0.375, 1.0, 0.375, 0.5, 0.375, 0.5, 0.375, 1.0, 0.3438, 1.0, 0.3438, 0.5, 0.3438, 0.5, 0.3438, 1.0, 0.3125, 1.0, 0.3125, 0.5, 0.3125, 0.5, 0.3125, 1.0, 0.2812, 1.0, 0.2812, 0.5, 0.2812, 0.5, 0.2812, 1.0, 0.25, 1.0, 0.25, 0.5, 0.25, 0.5, 0.25, 1.0, 0.2188, 1.0, 0.2188, 0.5, 0.2188, 0.5, 0.2188, 1.0, 0.1875, 1.0, 0.1875, 0.5, 0.1875, 0.5, 0.1875, 1.0, 0.1562, 1.0, 0.1562, 0.5, 0.1562, 0.5, 0.1562, 1.0, 0.125, 1.0, 0.125, 0.5, 0.125, 0.5, 0.125, 1.0, 0.09375, 1.0, 0.09375, 0.5, 0.09375, 0.5, 0.09375, 1.0, 0.0625, 1.0, 0.0625, 0.5, 0.7812, 1.0, 0.8125, 1.0, 0.8125, 1.0, 0.7812, 1.0, 0.0625, 0.5, 0.0625, 1.0, 0.03125, 1.0, 0.03125, 0.5, 0.03125, 0.5, 0.03125, 1.0, 0.0, 1.0, 0.0, 0.5, 0.75, 0.49, 0.7968, 0.4854, 0.8418, 0.4717, 0.8833, 0.4496, 0.9197, 0.4197, 0.9496, 0.3833, 0.9717, 0.3418, 0.9854, 0.2968, 0.99, 0.25, 0.9854, 0.2032, 0.9717, 0.1582, 0.9496, 0.1167, 0.9197, 0.08029, 0.8833, 0.05045, 0.8418, 0.02827, 0.7968, 0.01461, 0.75, 0.01, 0.7032, 0.01461, 0.6582, 0.02827, 0.6167, 0.05045, 0.5803, 0.08029, 0.5504, 0.1167, 0.5283, 0.1582, 0.5146, 0.2032, 0.51, 0.25, 0.5146, 0.2968, 0.5283, 0.3418, 0.5504, 0.3833, 0.5803, 0.4197, 0.6167, 0.4496, 0.6582, 0.4717, 0.7032, 0.4854, 0.4062, 1.0, 0.4375, 1.0, 0.4375, 1.0, 0.4062, 1.0, 0.5, 1.0, 0.5312, 1.0, 0.5312, 1.0, 0.5, 1.0, 0.2188, 1.0, 0.25, 1.0, 0.25, 1.0, 0.2188, 1.0, 0.9062, 1.0, 0.9375, 1.0, 0.9375, 1.0, 0.9062, 1.0, 0.625, 1.0, 0.6562, 1.0, 0.6562, 1.0, 0.625, 1.0, 0.3438, 1.0, 0.375, 1.0, 0.375, 1.0, 0.3438, 1.0, 0.0625, 1.0, 0.09375, 1.0, 0.09375, 1.0, 0.0625, 1.0, 0.75, 1.0, 0.7812, 1.0, 0.7812, 1.0, 0.75, 1.0, 0.4688, 1.0, 0.5, 1.0, 0.5, 1.0, 0.4688, 1.0, 0.1875, 1.0, 0.2188, 1.0, 0.2188, 1.0, 0.1875, 1.0, 0.875, 1.0, 0.9062, 1.0, 0.9062, 1.0, 0.875, 1.0, 0.5938, 1.0, 0.625, 1.0, 0.625, 1.0, 0.5938, 1.0, 0.3125, 1.0, 0.3438, 1.0, 0.3438, 1.0, 0.3125, 1.0, 0.03125, 1.0, 0.0625, 1.0, 0.0625, 1.0, 0.03125, 1.0, 0.7188, 1.0, 0.75, 1.0, 0.75, 1.0, 0.7188, 1.0, 0.4375, 1.0, 0.4688, 1.0, 0.4688, 1.0, 0.4375, 1.0, 0.1562, 1.0, 0.1875, 1.0, 0.1875, 1.0, 0.1562, 1.0, 0.8438, 1.0, 0.875, 1.0, 0.875, 1.0, 0.8438, 1.0, 0.5625, 1.0, 0.5938, 1.0, 0.5938, 1.0, 0.5625, 1.0, 0.2812, 1.0, 0.3125, 1.0, 0.3125, 1.0, 0.2812, 1.0, 0.9688, 1.0, 1.0, 1.0, 1.0, 1.0, 0.9688, 1.0, 0.0, 1.0, 0.03125, 1.0, 0.03125, 1.0, 0.0, 1.0, 0.6875, 1.0, 0.7188, 1.0, 0.7188, 1.0, 0.6875, 1.0, 0.4062, 1.0, 0.4375, 1.0, 0.4375, 1.0, 0.4062, 1.0, 0.125, 1.0, 0.1562, 1.0, 0.1562, 1.0, 0.125, 1.0, 0.8125, 1.0, 0.8438, 1.0, 0.8438, 1.0, 0.8125, 1.0, 0.5312, 1.0, 0.5625, 1.0, 0.5625, 1.0, 0.5312, 1.0, 0.25, 1.0, 0.2812, 1.0, 0.2812, 1.0, 0.25, 1.0, 0.9375, 1.0, 0.9688, 1.0, 0.9688, 1.0, 0.9375, 1.0, 0.6562, 1.0, 0.6875, 1.0, 0.6875, 1.0, 0.6562, 1.0, 0.375, 1.0, 0.4062, 1.0, 0.4062, 1.0, 0.375, 1.0, 0.09375, 1.0, 0.125, 1.0, 0.125, 1.0, 0.09375, 1.0, 0.3125, 1.0, 0.3438, 1.0, 0.3438, 1.0, 0.3125, 1.0, 0.8125, 1.0, 0.8438, 1.0, 0.8438, 1.0, 0.8125, 1.0, 0.375, 1.0, 0.4062, 1.0, 0.4062, 1.0, 0.375, 1.0, 0.7812, 1.0, 0.8125, 1.0, 0.8125, 1.0, 0.7812, 1.0, 0.3438, 1.0, 0.375, 1.0, 0.375, 1.0, 0.3438, 1.0, 0.75, 1.0, 0.7812, 1.0, 0.7812, 1.0, 0.75, 1.0, 0.3125, 1.0, 0.3438, 1.0, 0.3438, 1.0, 0.3125, 1.0, 0.7188, 1.0, 0.75, 1.0, 0.75, 1.0, 0.7188, 1.0, 0.2812, 1.0, 0.3125, 1.0, 0.3125, 1.0, 0.2812, 1.0, 0.6875, 1.0, 0.7188, 1.0, 0.7188, 1.0, 0.6875, 1.0, 0.25, 1.0, 0.2812, 1.0, 0.2812, 1.0, 0.25, 1.0, 0.6562, 1.0, 0.6875, 1.0, 0.6875, 1.0, 0.6562, 1.0, 0.2188, 1.0, 0.25, 1.0, 0.25, 1.0, 0.2188, 1.0, 0.625, 1.0, 0.6562, 1.0, 0.6562, 1.0, 0.625, 1.0, 0.1875, 1.0, 0.2188, 1.0, 0.2188, 1.0, 0.1875, 1.0, 0.5938, 1.0, 0.625, 1.0, 0.625, 1.0, 0.5938, 1.0, 0.1562, 1.0, 0.1875, 1.0, 0.1875, 1.0, 0.1562, 1.0, 0.5625, 1.0, 0.5938, 1.0, 0.5938, 1.0, 0.5625, 1.0, 0.9688, 1.0, 1.0, 1.0, 1.0, 1.0, 0.9688, 1.0, 0.125, 1.0, 0.1562, 1.0, 0.1562, 1.0, 0.125, 1.0, 0.5312, 1.0, 0.5625, 1.0, 0.5625, 1.0, 0.5312, 1.0, 0.9375, 1.0, 0.9688, 1.0, 0.9688, 1.0, 0.9375, 1.0, 0.09375, 1.0, 0.125, 1.0, 0.125, 1.0, 0.09375, 1.0, 0.5, 1.0, 0.5312, 1.0, 0.5312, 1.0, 0.5, 1.0, 0.9062, 1.0, 0.9375, 1.0, 0.9375, 1.0, 0.9062, 1.0, 0.0625, 1.0, 0.09375, 1.0, 0.09375, 1.0, 0.0625, 1.0, 0.4688, 1.0, 0.5, 1.0, 0.5, 1.0, 0.4688, 1.0, 0.875, 1.0, 0.9062, 1.0, 0.9062, 1.0, 0.875, 1.0, 0.03125, 1.0, 0.0625, 1.0, 0.0625, 1.0, 0.03125, 1.0, 0.4375, 1.0, 0.4688, 1.0, 0.4688, 1.0, 0.4375, 1.0, 0.8438, 1.0, 0.875, 1.0, 0.875, 1.0, 0.8438, 1.0, 0.0, 1.0, 0.03125, 1.0, 0.03125, 1.0, 0.0, 1.0, 0.2968, 0.4854, 0.25, 0.49, 0.2032, 0.4854, 0.1582, 0.4717, 0.1167, 0.4496, 0.08029, 0.4197, 0.05045, 0.3833, 0.02827, 0.3418, 0.01461, 0.2968, 0.01, 0.25, 0.01461, 0.2032, 0.02827, 0.1582, 0.05045, 0.1167, 0.08029, 0.08029, 0.1167, 0.05045, 0.1582, 0.02827, 0.2032, 0.01461, 0.25, 0.01, 0.2968, 0.01461, 0.3418, 0.02827, 0.3833, 0.05045, 0.4197, 0.08029, 0.4496, 0.1167, 0.4717, 0.1582, 0.4854, 0.2032, 0.49, 0.25, 0.4854, 0.2968, 0.4717, 0.3418, 0.4496, 0.3833, 0.4197, 0.4197, 0.3833, 0.4496, 0.3418, 0.4717, 0.7188, 1.0, 0.75, 1.0, 0.75, 1.0, 0.7188, 1.0, 0.2812, 1.0, 0.3125, 1.0, 0.3125, 1.0, 0.2812, 1.0, 0.6875, 1.0, 0.7188, 1.0, 0.7188, 1.0, 0.6875, 1.0, 0.25, 1.0, 0.2812, 1.0, 0.2812, 1.0, 0.25, 1.0, 0.6562, 1.0, 0.6875, 1.0, 0.6875, 1.0, 0.6562, 1.0, 0.2188, 1.0, 0.25, 1.0, 0.25, 1.0, 0.2188, 1.0, 0.625, 1.0, 0.6562, 1.0, 0.6562, 1.0, 0.625, 1.0, 0.1875, 1.0, 0.2188, 1.0, 0.2188, 1.0, 0.1875, 1.0, 0.5938, 1.0, 0.625, 1.0, 0.625, 1.0, 0.5938, 1.0, 0.1562, 1.0, 0.1875, 1.0, 0.1875, 1.0, 0.1562, 1.0, 0.5625, 1.0, 0.5938, 1.0, 0.5938, 1.0, 0.5625, 1.0, 0.9688, 1.0, 1.0, 1.0, 1.0, 1.0, 0.9688, 1.0, 0.125, 1.0, 0.1562, 1.0, 0.1562, 1.0, 0.125, 1.0, 0.5312, 1.0, 0.5625, 1.0, 0.5625, 1.0, 0.5312, 1.0, 0.9375, 1.0, 0.9688, 1.0, 0.9688, 1.0, 0.9375, 1.0, 0.09375, 1.0, 0.125, 1.0, 0.125, 1.0, 0.09375, 1.0, 0.5, 1.0, 0.5312, 1.0, 0.5312, 1.0, 0.5, 1.0, 0.9062, 1.0, 0.9375, 1.0, 0.9375, 1.0, 0.9062, 1.0, 0.0625, 1.0, 0.09375, 1.0, 0.09375, 1.0, 0.0625, 1.0, 0.4688, 1.0, 0.5, 1.0, 0.5, 1.0, 0.4688, 1.0, 0.875, 1.0, 0.9062, 1.0, 0.9062, 1.0, 0.875, 1.0, 0.03125, 1.0, 0.0625, 1.0, 0.0625, 1.0, 0.03125, 1.0, 0.4375, 1.0, 0.4688, 1.0, 0.4688, 1.0, 0.4375, 1.0, 0.8438, 1.0, 0.875, 1.0, 0.875, 1.0, 0.8438, 1.0, 0.0, 1.0, 0.03125, 1.0, 0.03125, 1.0, 0.0, 1.0, 0.4062, 1.0, 0.4375, 1.0, 0.4375, 1.0, 0.4062, 1.0, 0.8125, 1.0, 0.8438, 1.0, 0.8438, 1.0, 0.8125, 1.0, 0.375, 1.0, 0.4062, 1.0, 0.4062, 1.0, 0.375, 1.0, 0.7812, 1.0, 0.8125, 1.0, 0.8125, 1.0, 0.7812, 1.0, 0.3438, 1.0, 0.375, 1.0, 0.375, 1.0, 0.3438, 1.0, 0.75, 1.0, 0.7812, 1.0, 0.7812, 1.0, 0.75, 1.0])
me_cylinder_001.update()

# ---- objects
ob_cylinder = bpy.data.objects.new('Cylinder', me_cylinder)
ob_cylinder_001 = bpy.data.objects.new('Cylinder.001', me_cylinder_001)

# ---- transforms, parenting, visibility, modifiers, constraints
ob_cylinder.location = (0.0, -0.04824, 0.0)
ob_cylinder.rotation_euler = (1.571, -0.0, 0.0)
ob_cylinder.scale = (0.1942, 0.1942, 0.1942)
_m = ob_cylinder.modifiers.new('Auto Smooth', 'NODES')
_m.node_group = ng_auto_smooth
_gi = [s.identifier for s in ng_auto_smooth.interface.items_tree if s.item_type == 'SOCKET' and s.in_out == 'INPUT']
_m[_gi[1]] = 0.5236  # Angle
ob_cylinder_001.location = (0.0, -0.3425, 0.0)
ob_cylinder_001.rotation_euler = (1.571, -0.0, 0.0)
ob_cylinder_001.scale = (0.04413, 0.02907, 0.04413)
_m = ob_cylinder_001.modifiers.new('Auto Smooth', 'NODES')
_m.node_group = ng_auto_smooth
_gi = [s.identifier for s in ng_auto_smooth.interface.items_tree if s.item_type == 'SOCKET' and s.in_out == 'INPUT']
_m[_gi[1]] = 0.5236  # Angle

# ---- collection membership
col_collection.objects.link(ob_cylinder)
col_collection.objects.link(ob_cylinder_001)

# ---- scene / render settings (as saved in the file)
scene.frame_start = 1; scene.frame_end = 250; scene.frame_set(1)
scene.render.engine = 'BLENDER_EEVEE_NEXT'
scene.cycles.sampling_pattern = 'TABULATED_SOBOL'
scene.view_settings.view_transform = 'Filmic'
bpy.context.view_layer.update()

# ---- added for rendering (the .blend has no active camera and no usable light): camera, sun
cam_auto = bpy.data.cameras.new('AutoCamera')
cam_auto.lens = 50.0
cam_auto.sensor_width = 36.0
cam_auto.clip_end = 1000.0
ob_auto_camera = bpy.data.objects.new('AutoCamera', cam_auto)
scene.collection.objects.link(ob_auto_camera)
ob_auto_camera.location = (1.18624, -1.52605, 0.948994)
ob_auto_camera.rotation_euler = (1.09748, -7.21219e-08, 0.694738)
scene.camera = ob_auto_camera
light_auto_sun = bpy.data.lights.new('AutoSun', 'SUN')
light_auto_sun.energy = 3.0
light_auto_sun.angle = 0.0523599
ob_auto_sun = bpy.data.objects.new('AutoSun', light_auto_sun)
scene.collection.objects.link(ob_auto_sun)
ob_auto_sun.rotation_euler = (0.872665, 0.174533, 0.523599)
bpy.context.view_layer.update()
